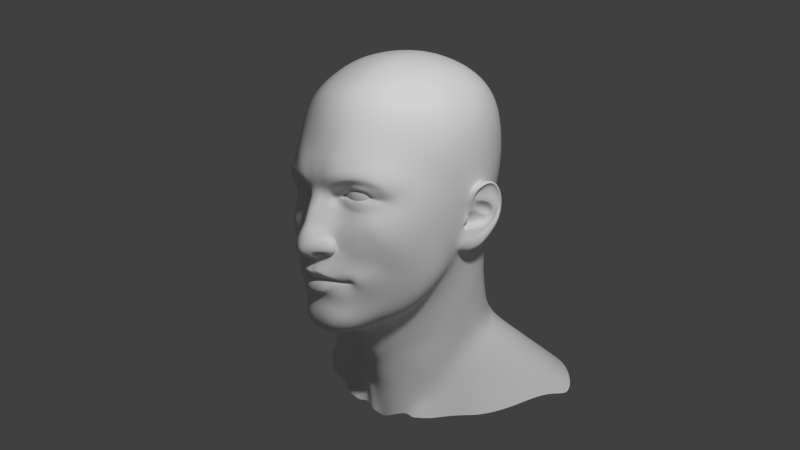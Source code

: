 # Source: m88helmet.blend  (saved by Blender 2.79.0; exported with 4.5.12 LTS)
import bpy
from mathutils import Matrix  # noqa: F401  (used for matrix-valued properties, if any)

bpy.ops.wm.read_factory_settings(use_empty=True)
scene = bpy.context.scene
scene.name = 'Scene'

# ---- collections
col_collection_1 = bpy.data.collections.new('Collection 1'); scene.collection.children.link(col_collection_1)

# ---- materials (node trees are filled in below, after node groups)
mat_material_001 = bpy.data.materials.new('Material.001')
mat_material_001.alpha_threshold = 0.0
mat_material_001.roughness = 0.5
mat_material_001.line_color = (0.0, 0.0, 0.0, 1.0)

# ---- material node trees
mat_material_001.use_nodes = True; mat_material_001.node_tree.nodes.clear()
_N = mat_material_001.node_tree.nodes; _L = mat_material_001.node_tree.links
n0 = _N.new('ShaderNodeOutputMaterial'); n0.name = 'Material Output'; n0.location = (300, 300)
n1 = _N.new('ShaderNodeEmission'); n1.name = 'Emission'; n1.location = (110, 300)
n1.inputs[0].default_value = (0.8, 0.8, 0.8, 1.0)
n1.inputs[1].default_value = 300.0
_L.new(n1.outputs[0], n0.inputs[0])
n0.is_active_output = True

# ---- world
world_world = bpy.data.worlds.new('World'); scene.world = world_world
world_world.color = (0.05088, 0.05088, 0.05088)
world_world.use_sun_shadow = False
world_world.sun_shadow_jitter_overblur = 0.0
world_world.cycles.sampling_method = 'NONE'
world_world.cycles.sample_map_resolution = 256

# ---- cameras
cam_camera = bpy.data.cameras.new('Camera')
cam_camera.clip_end = 100.0
cam_camera.lens = 35.0
cam_camera.sensor_width = 32.0
cam_camera.sensor_height = 18.0
cam_camera.ortho_scale = 7.314
cam_camera.dof.focus_distance = 0.0

# ---- meshes
me_plane_001 = bpy.data.meshes.new('Plane.001')
me_plane_001.from_pydata([(0.0976, -0.06838, -0.07908), (0.1231, -0.05412, 0.02646), (0.04268, -0.1012, -0.0494), (0.01234, -0.1296, 0.01606), (0.04612, -0.1109, -0.0515), (0.07514, -0.07113, -0.1513), (0.08678, -0.04147, -0.1743), (0.08868, -0.05885, -0.139), (0.04343, -0.09781, -0.1603), (0.0, -0.109, -0.1552), (0.03111, -0.1114, -0.1271), (0.05194, -0.09401, -0.1898), (0.1607, 0.01812, -0.01371), (0.064, -0.09348, -0.1032), (0.01179, -0.1177, -0.06811), (0.05777, -0.08946, -0.116), (0.03778, -0.1012, -0.02275), (0.01616, -0.1519, -0.03534), (0.02318, -0.1447, -0.03531), (0.0, -0.161, -0.03716), (0.007931, -0.1416, -0.06067), (0.0134, -0.1382, -0.05948), (0.01319, -0.1235, -0.05792), (0.008569, -0.1246, -0.06262), (0.0, -0.144, -0.05981), (0.0, -0.1263, -0.06129), (0.03784, -0.1143, -0.0553), (0.1245, -0.05362, -0.04593), (0.1046, -0.05355, -0.1063), (0.1068, -0.01583, -0.1587), (0.01329, -0.119, 0.04344), (0.1511, -0.01633, 0.02641), (0.1324, -0.04211, 0.03754), (0.1641, 0.02116, 0.02477), (0.1405, -0.03561, 0.09188), (0.1281, -0.05927, 0.07467), (0.01188, -0.111, 0.06787), (0.01205, -0.1138, 0.05596), (0.03552, -0.08718, 0.03031), (0.1133, -0.06017, 0.03267), (0.1212, -0.05151, 0.04057), (0.02365, -0.1216, -0.01239), (0.01937, -0.1426, -0.01493), (0.0279, -0.1358, -0.03686), (0.0277, -0.1353, -0.04668), (0.01974, -0.1458, -0.04765), (0.0, -0.1547, -0.012), (0.01191, -0.1513, -0.05155), (0.0, -0.1566, -0.05085), (0.0, -0.1376, 0.0175), (0.1402, -0.04175, 0.001038), (0.0, -0.1225, 0.04573), (1.192e-07, -0.117, 0.05636), (1.192e-07, -0.1135, 0.06555), (0.02665, -0.1322, -0.04975), (0.01906, -0.1387, -0.04954), (0.01524, -0.1366, -0.05266), (0.01368, -0.123, -0.05509), (0.0, -0.1184, -0.1333), (0.0, -0.1105, -0.1917), (0.03616, -0.1091, -0.05735), (1.192e-07, -0.116, 0.08557), (0.0146, -0.1157, 0.08741), (0.02996, -0.1162, 0.08969), (0.02453, -0.1069, 0.06991), (0.03686, -0.1108, 0.1236), (0.1201, -0.06287, 0.06805), (0.1496, -0.005574, 0.1121), (0.01893, -0.1118, 0.1229), (1.192e-07, -0.1127, 0.1221), (0.0, -0.1189, -0.06395), (0.0, -0.1266, -0.08788), (0.02822, -0.1222, -0.09198), (0.008357, -0.1282, -0.08654), (0.06537, -0.08504, -0.1137), (0.04947, -0.1, -0.05475), (0.05446, -0.09084, 0.003969), (0.05374, -0.09635, -0.02687), (0.05147, -0.08453, 0.0251), (0.05418, -0.08256, 0.03088), (0.06886, -0.08149, -0.1387), (0.03838, -0.1022, -0.1437), (0.08025, -0.07427, -0.1296), (0.0, -0.1088, -0.142), (0.03929, -0.1073, -0.06654), (0.08612, -0.07921, -0.08752), (0.01695, -0.1177, -0.06057), (0.01729, -0.1187, -0.05741), (0.06932, -0.08668, -0.1083), (0.09192, -0.07255, -0.1076), (0.03037, -0.1074, -0.01457), (0.0377, -0.09394, 0.007637), (0.01783, -0.1153, 0.01676), (0.02647, -0.1013, 0.01297), (0.02687, -0.0936, 0.03477), (0.01987, -0.1038, 0.04234), (0.01974, -0.104, 0.05521), (0.03932, -0.08332, 0.03533), (0.02703, -0.09669, 0.06409), (0.07978, -0.09694, 0.08882), (0.08468, -0.09461, 0.1048), (0.07556, -0.08801, 0.08097), (0.09497, -0.07734, 0.1298), (0.06154, -0.1036, 0.08547), (0.06742, -0.1048, 0.1011), (0.05804, -0.0959, 0.08013), (0.07514, -0.09241, 0.1303), (0.1136, -0.07619, 0.08446), (0.1244, -0.06214, 0.1021), (0.1078, -0.07286, 0.07514), (0.1326, -0.03624, 0.1226), (0.09259, -0.07172, 0.04955), (0.09977, -0.06521, 0.05286), (0.1005, -0.06819, 0.05907), (0.05853, -0.08201, 0.04935), (0.04452, -0.0775, 0.05413), (0.04065, -0.08156, 0.06147), (0.03876, -0.08138, 0.05629), (0.06107, -0.08386, 0.07049), (0.0745, -0.08193, 0.06993), (0.09417, -0.07371, 0.06446), (0.02292, -0.09342, 0.05484), (0.0293, -0.08605, 0.06222), (0.0272, -0.08476, 0.05572), (0.09843, -0.06984, 0.0447), (0.1066, -0.06216, 0.0482), (0.1062, -0.06715, 0.06022), (0.05808, -0.08354, 0.04428), (0.04154, -0.08281, 0.05008), (0.03404, -0.08304, 0.0591), (0.03416, -0.08325, 0.05571), (0.06077, -0.08493, 0.07276), (0.07432, -0.08446, 0.07106), (0.09829, -0.07352, 0.06573), (0.05816, -0.08913, 0.07512), (0.07457, -0.08738, 0.07454), (0.1019, -0.07453, 0.06824), (0.1125, -0.06489, 0.06345), (0.1116, -0.05953, 0.04452), (0.1043, -0.06683, 0.03815), (0.05744, -0.08317, 0.03822), (0.03408, -0.08295, 0.04706), (0.02269, -0.09139, 0.04585), (0.02902, -0.08659, 0.04045), (0.03676, -0.08292, 0.05337), (0.04088, -0.07984, 0.05447), (0.0279, -0.08413, 0.05081), (0.05131, -0.08184, 0.05173), (0.04765, -0.08297, 0.04732), (0.04571, -0.08242, 0.0426), (0.02441, -0.1391, -0.02769), (0.02653, -0.1211, -0.02173), (0.03295, -0.1092, -0.02278), (0.04042, -0.1003, -0.03916), (0.1078, -0.06036, -0.07043), (0.1518, 0.02738, -0.09), (0.05048, -0.0973, -0.04582), (0.1594, 0.05821, -0.106), (0.0277, -0.1331, -0.02923), (0.03437, -0.1217, -0.02534), (0.04162, -0.1089, -0.02768), (0.0485, -0.1101, -0.04185), (0.04052, -0.1246, -0.04839), (0.03515, -0.1242, -0.04966), (0.04194, -0.1232, -0.03759), (0.17, 0.05179, 0.02783), (0.1664, 0.04954, -0.01382), (0.1558, 0.01216, 0.1262), (0.03767, -0.09974, 0.1514), (0.01987, -0.1026, 0.1507), (1.192e-07, -0.105, 0.1459), (0.07691, -0.08392, 0.1526), (0.09969, -0.06586, 0.1506), (0.1388, -0.02114, 0.1401), (0.05106, -0.08313, -0.207), (0.0, -0.1037, -0.2078), (0.08617, -0.02448, -0.1882), (0.1086, 0.007936, -0.1799), (0.1555, 0.08814, -0.1087), (0.1733, 0.08274, 0.02947), (0.167, 0.03693, 0.1422), (0.04259, -0.08896, 0.1869), (0.02262, -0.09268, 0.189), (1.192e-07, -0.09591, 0.1848), (0.08234, -0.06986, 0.185), (0.1053, -0.05124, 0.1816), (0.1461, -0.001332, 0.166), (0.1698, 0.08266, -0.0171), (0.04416, -0.05803, -0.2181), (0.0, -0.08348, -0.2208), (0.07145, -0.001747, -0.203), (0.09798, 0.03261, -0.1912), (0.1438, 0.114, -0.1044), (0.1525, 0.123, -0.08122), (0.177, 0.1109, 0.04343), (0.1742, 0.06026, 0.1606), (0.02429, -0.07773, 0.2338), (0.04804, -0.07115, 0.2327), (1.192e-07, -0.08226, 0.2297), (0.09073, -0.04794, 0.2271), (0.1166, -0.02556, 0.2195), (0.1577, 0.02853, 0.1976), (0.1708, 0.1059, -0.01618), (0.01367, -0.1335, 0.001313), (0.0, -0.1428, 0.003848), (0.1333, -0.052, -0.02558), (0.1617, 0.04046, -0.05211), (0.02784, -0.1049, -0.002582), (0.03995, -0.09817, -0.008071), (0.05701, -0.09459, -0.01139), (0.154, 0.006868, -0.05026), (0.01879, -0.1188, 0.001807), (0.1647, 0.07113, -0.05402), (0.05281, -0.1006, -0.07076), (0.06608, -0.09236, -0.07501), (0.08596, -0.07802, 0.03388), (0.0708, -0.08237, 0.0355), (0.08076, -0.07928, 0.04232), (0.06918, -0.08261, 0.0424), (0.09831, -0.08041, -0.002287), (0.0787, -0.08722, 0.0005482), (0.09146, -0.07708, 0.02038), (0.07227, -0.08276, 0.0216), (0.08707, -0.07659, 0.02644), (0.07088, -0.08119, 0.02754), (0.08404, -0.0836, -0.05408), (0.06966, -0.09176, -0.04984), (0.07835, -0.07895, 0.0479), (0.06855, -0.08094, 0.04802), (0.07647, -0.08612, -0.06339), (0.06233, -0.09385, -0.05874), (0.09295, -0.0822, -0.03041), (0.07548, -0.09071, -0.02844), (0.0485, -0.1065, -0.09884), (0.03878, -0.1151, -0.09674), (0.09602, -0.08193, -0.01504), (0.07743, -0.08999, -0.01313), (0.1352, -0.02777, -0.06442), (0.1043, -0.05941, -0.09093), (0.1573, -0.0007899, 0.02355), (0.1434, -0.0225, 0.1014), (1.192e-07, -0.117, 0.1015), (0.01667, -0.1159, 0.1016), (0.087, -0.0884, 0.1146), (0.06872, -0.1009, 0.1121), (0.1285, -0.05116, 0.111), (0.1158, -0.04473, -0.08453), (0.153, -0.01351, -0.007025), (0.09145, -0.07491, -0.0966), (0.06782, -0.08924, -0.1055), (0.03346, -0.1162, 0.1022), (0.1452, -0.02331, -0.0408), (0.07757, -0.08523, -0.08077), (0.09506, -0.0728, 0.03577), (0.09093, -0.0754, 0.04309), (0.1187, -0.06904, -0.003184), (0.1085, -0.06812, 0.02138), (0.1014, -0.06953, 0.02796), (0.09653, -0.07336, -0.06069), (0.08594, -0.07615, 0.04795), (0.08813, -0.07776, -0.07012), (0.1095, -0.07071, -0.0349), (0.05722, -0.09937, -0.101), (0.1149, -0.07067, -0.01859), (0.01026, -0.1199, -0.07511), (0.07223, -0.08246, -0.1203), (0.03469, -0.1153, -0.08128), (0.07414, -0.09006, -0.09665), (0.07982, -0.08495, -0.1076), (0.0, -0.1139, -0.1353), (0.03271, -0.1075, -0.1337), (0.06267, -0.08739, -0.1257), (0.0, -0.1175, -0.07228), (0.04573, -0.1085, -0.08571), (0.05607, -0.102, -0.08978), (0.07849, -0.08718, -0.1015), (0.06656, -0.09568, -0.09314), (0.08811, -0.07237, -0.1191), (0.09933, -0.05292, -0.1236), (0.06856, -0.08476, -0.1109), (0.137, 0.0306, -0.1496), (0.1333, 0.06167, -0.1534), (0.07804, -0.08287, -0.1138), (0.1441, -0.02812, 0.03198), (0.1345, -0.05064, 0.08313), (1.192e-07, -0.1134, 0.07506), (0.01281, -0.1124, 0.07572), (0.02654, -0.1123, 0.07956), (0.05203, -0.08785, 0.01287), (0.03566, -0.09098, 0.01717), (0.02541, -0.09785, 0.02358), (0.01776, -0.1107, 0.0291), (0.08227, -0.09692, 0.09575), (0.06485, -0.1058, 0.09183), (0.1184, -0.07154, 0.09208), (0.0, -0.1317, 0.03039), (0.01256, -0.1247, 0.03025), (0.1332, -0.04727, 0.01471), (0.09725, -0.07875, 0.007951), (0.07613, -0.08547, 0.009115), (0.1151, -0.06906, 0.007368), (0.1179, -0.03162, -0.1026), (0.08193, -0.05769, -0.1623), (0.04934, -0.0969, -0.1753), (0.09862, -0.03704, -0.1472), (0.0, -0.1129, -0.1733), (0.1132, -0.0268, -0.1252), (0.04248, -0.1062, 0.07885), (0.04843, -0.1132, 0.09595), (0.04951, -0.08225, 0.06419), (0.04788, -0.08222, 0.06621), (0.05688, -0.09465, 0.1528), (0.0423, -0.08813, 0.07031), (0.04115, -0.09785, 0.07289), (0.05374, -0.1054, 0.1268), (0.06177, -0.08122, 0.1874), (0.06858, -0.0612, 0.2312), (0.05078, -0.1112, 0.1076), (0.04519, -0.1112, 0.08611), (0.1832, 0.1252, 0.07005), (0.1825, 0.1016, 0.1839), (0.0297, -0.04885, 0.2688), (0.053, -0.0413, 0.2671), (1.192e-07, -0.05563, 0.2662), (0.09794, -0.008521, 0.2615), (0.1206, 0.01221, 0.2507), (0.17, 0.07833, 0.2174), (0.07309, -0.02583, 0.2678), (0.02541, -0.1148, -0.05728), (0.02455, -0.1127, -0.06174), (0.01779, -0.1259, -0.08667), (0.0244, -0.1131, -0.06862), (0.02195, -0.1197, -0.07818), (0.06047, -0.08494, -0.1593), (0.06808, -0.07255, -0.1862), (0.04571, -0.1003, -0.1211), (0.05534, -0.0913, -0.1454), (0.06813, -0.05843, -0.1999), (0.05805, -0.03508, -0.2113), (0.04941, -0.09825, -0.1309), (0.06496, -0.07923, -0.172), (0.02142, -0.1067, -0.1554), (0.02892, -0.1091, -0.1914), (0.01664, -0.1172, -0.1327), (0.01691, -0.1089, -0.142), (0.02708, -0.1004, -0.2094), (0.02355, -0.07904, -0.2209), (0.01508, -0.1125, -0.1355), (0.02608, -0.1095, -0.1748), (0.05646, -0.08962, -0.1121), (0.06077, -0.08512, -0.1104), (0.0, -0.1281, -0.09075), (0.009713, -0.1279, -0.08943), (0.04493, -0.1075, -0.1027), (0.03671, -0.1156, -0.09868), (0.02781, -0.1217, -0.09507), (0.05838, -0.09406, -0.1062), (0.06174, -0.08953, -0.1072), (0.06332, -0.08572, -0.1087), (0.0522, -0.1005, -0.105), (0.06267, -0.08421, -0.1098), (0.01773, -0.1264, -0.08931), (0.03109, -0.1141, -0.1233), (0.04543, -0.1009, -0.117), (0.01787, -0.12, -0.127), (0.0, -0.1219, -0.1268), (0.0, -0.1257, -0.0997), (0.008422, -0.1247, -0.09827), (0.04227, -0.105, -0.1051), (0.03422, -0.1125, -0.1022), (0.02566, -0.119, -0.09932), (0.05541, -0.09282, -0.1074), (0.05905, -0.08953, -0.1074), (0.0494, -0.09887, -0.1071), (0.01599, -0.1222, -0.09846), (0.0, -0.116, -0.1069), (0.008226, -0.1151, -0.106), (0.0337, -0.1062, -0.1059), (0.04064, -0.1007, -0.1069), (0.02558, -0.1126, -0.1046), (0.06002, -0.08544, -0.1083), (0.05388, -0.08988, -0.1086), (0.04743, -0.09586, -0.1083), (0.01485, -0.1149, -0.1043), (0.05294, -0.08756, -0.1067), (0.05853, -0.08443, -0.1083), (0.03078, -0.1111, -0.1089), (0.04471, -0.09991, -0.1092), (0.01769, -0.1192, -0.1129), (0.0, -0.1215, -0.1141), (0.05946, -0.08409, -0.1076), (0.0518, -0.08668, -0.105), (0.02444, -0.1053, -0.09968), (0.03978, -0.09624, -0.1037), (0.01407, -0.1118, -0.1019), (0.0, -0.1123, -0.1026), (0.09325, -0.08983, 0.08877), (0.09933, -0.08452, 0.1049), (0.09083, -0.08383, 0.08001), (0.1124, -0.06298, 0.1267), (0.08332, -0.07922, 0.06763), (0.08594, -0.08121, 0.06907), (0.08843, -0.0839, 0.07209), (0.1182, -0.04699, 0.1484), (0.1254, -0.03092, 0.1768), (0.1368, -0.002133, 0.2111), (0.1049, -0.07641, 0.1143), (0.09601, -0.08852, 0.09597), (0.143, 0.03661, 0.2384), (0.1356, -0.03796, 0.05069), (0.1239, -0.04747, 0.04919), (0.1244, -0.05377, 0.05956), (0.1345, -0.0462, 0.06295), (0.1102, -0.05848, 0.05241), (0.1046, -0.06238, 0.05437), (0.1042, -0.06368, 0.05532), (0.1107, -0.06111, 0.05563), (0.1141, -0.05338, 0.0499), (0.1161, -0.05817, 0.05756), (0.1702, 0.04777, 0.06689), (0.164, 0.02307, 0.05823), (0.1602, 0.01683, 0.08851), (0.1655, 0.03424, 0.09938), (0.1747, 0.07638, 0.06981), (0.1746, 0.06018, 0.1141), (0.1815, 0.1062, 0.08838), (0.1809, 0.08632, 0.1254), (0.1584, 0.004038, 0.05535), (0.1525, -0.01064, 0.05414), (0.1491, -0.01777, 0.07343), (0.1544, -0.001856, 0.07837), (0.1449, -0.02537, 0.05327), (0.1429, -0.03169, 0.06785), (0.1875, 0.1342, 0.1089), (0.1874, 0.1244, 0.1451), (0.01188, -0.1294, -0.05922), (0.007494, -0.1318, -0.06131), (0.0, -0.1335, -0.06106), (0.01366, -0.1281, -0.05254), (0.0, -0.0558, -0.2241), (0.01463, -0.05629, -0.2239), (0.02403, -0.0386, -0.224), (0.0, -0.0332, -0.2273), (0.03545, -0.00558, -0.223), (1.192e-07, -0.01121, -0.2332), (0.0593, 0.01729, -0.2125), (0.08959, 0.05647, -0.1929), (0.0245, 0.01767, -0.2477), (1.192e-07, 0.006854, -0.2495), (0.04927, 0.03886, -0.2422), (0.07928, 0.07122, -0.2158), (0.01673, 0.03406, -0.2835), (1.192e-07, 0.02605, -0.2823), (0.04294, 0.05158, -0.2734), (0.06377, 0.07551, -0.2593), (0.1034, 0.1173, -0.2309), (0.02214, 0.06558, -0.3472), (1.192e-07, 0.05999, -0.347), (0.07524, 0.09555, -0.3211), (0.1201, 0.08342, -0.1516), (0.1751, 0.1261, 0.01323), (0.1711, 0.1203, -0.0138), (0.1794, 0.1307, 0.03496), (0.1827, 0.1304, 0.05132), (0.1762, 0.133, 0.02211), (0.1772, 0.1375, 0.0134), (0.1819, 0.1437, 0.02201), (0.1864, 0.1382, 0.0351), (0.1908, 0.1369, 0.05687), (0.195, 0.1405, 0.05439), (0.1994, 0.1467, 0.06853), (0.2021, 0.148, 0.06496), (0.2088, 0.1607, 0.07282), (0.2131, 0.1712, 0.07157), (0.2171, 0.1815, 0.06299), (0.2176, 0.1886, 0.0462), (0.2166, 0.1931, 0.02276), (0.2122, 0.1875, -0.004149), (0.2023, 0.1715, -0.02273), (0.1987, 0.1603, -0.03522), (0.2071, 0.1604, 0.07585), (0.2108, 0.1732, 0.07527), (0.2149, 0.1862, 0.06602), (0.2169, 0.195, 0.04629), (0.2154, 0.1981, 0.02096), (0.212, 0.1919, -0.008224), (0.2059, 0.1752, -0.03151), (0.1995, 0.165, -0.04419), (0.1872, 0.1397, -0.04859), (0.1745, 0.1252, -0.05189), (0.1776, 0.1509, 0.009886), (0.1825, 0.1557, 0.01552), (0.1829, 0.1652, 0.0089), (0.18, 0.1647, 0.004389), (0.1803, 0.1379, -0.02613), (0.1704, 0.1249, -0.02387), (0.1777, 0.1354, -0.01964), (0.173, 0.1287, -0.01866), (0.1841, 0.1444, -0.01521), (0.1869, 0.1465, -0.02401), (0.1903, 0.162, -0.01421), (0.1942, 0.1619, -0.01927), (0.2005, 0.1738, -0.01099), (0.1987, 0.175, -0.005491), (0.2106, 0.1856, 0.01816), (0.2083, 0.1819, 0.01864), (0.2038, 0.1704, 0.04169), (0.2, 0.167, 0.0359), (0.1934, 0.1566, 0.03726), (0.1983, 0.1617, 0.04962), (0.206, 0.1763, 0.03052), (0.2085, 0.1801, 0.03322), (0.2052, 0.1813, 0.004124), (0.2078, 0.1842, 0.002386), (0.1901, 0.1524, 0.05215), (0.1884, 0.1482, 0.04491), (0.1947, 0.1764, 0.005319), (0.1937, 0.1765, 0.003106), (0.1768, 0.1297, 0.006546), (0.1757, 0.1272, -0.006533), (0.1792, 0.1351, 0.005169), (0.1781, 0.1325, -0.0052), (0.1737, 0.127, -0.01374), (0.1944, 0.1553, -0.05468), (0.1813, 0.1393, -0.06501), (0.1689, 0.1303, -0.06452), (0.209, 0.1829, 0.05939), (0.2089, 0.191, 0.04221), (0.2101, 0.1934, 0.02213), (0.2076, 0.187, 0.0006664), (0.2, 0.1729, -0.01716), (0.1931, 0.1596, -0.02671), (0.1833, 0.1442, 0.03646), (0.186, 0.1465, 0.05265), (0.1949, 0.1519, 0.0633), (0.2024, 0.1636, 0.0689), (0.2068, 0.174, 0.06828), (0.1761, 0.1516, 0.00654), (0.1806, 0.1496, 0.02606), (0.1807, 0.1594, 0.02032), (0.1802, 0.1665, 0.00177), (0.1837, 0.1665, 0.01196), (0.1678, 0.1427, -0.01468), (0.1639, 0.1364, -0.01388), (0.1716, 0.15, -0.00997), (0.1778, 0.166, -0.009155), (0.1966, 0.1769, -0.000355), (0.1982, 0.1661, 0.0341), (0.1914, 0.1568, 0.03555), (0.2038, 0.1747, 0.02914), (0.2053, 0.1801, 0.01836), (0.2017, 0.1798, 0.005159), (0.1864, 0.1473, 0.03655), (0.1945, 0.1773, 0.001498), (0.1951, 0.1792, 0.006873), (0.1725, 0.1439, 0.007013), (0.1616, 0.138, -0.00954), (0.1846, 0.1641, 0.02476), (0.1907, 0.1775, 0.02195), (0.1925, 0.1818, 0.01421), (0.1901, 0.1672, 0.02965), (0.1847, 0.1547, 0.03105), (0.2041, 0.1746, 0.05353), (0.1744, 0.1365, -0.004096), (0.1578, 0.1298, -0.003844), (0.1654, 0.1344, 0.004794), (0.1762, 0.1376, 0.002026), (0.1894, 0.1365, 0.06203), (0.1939, 0.1468, 0.07298), (0.2015, 0.1614, 0.07813), (0.2047, 0.1746, 0.07802), (0.2072, 0.1895, 0.06819), (0.2087, 0.1997, 0.04957), (0.2088, 0.2024, 0.02262), (0.2047, 0.198, -0.007943), (0.1962, 0.1844, -0.03269), (0.1921, 0.1739, -0.0455), (0.1836, 0.1565, -0.06207), (0.1752, 0.1478, -0.06578), (0.1686, 0.1396, -0.06767), (0.1858, 0.1403, 0.06495), (0.187, 0.1591, 0.07119), (0.1884, 0.1884, 0.04345), (0.1817, 0.1863, -0.00648), (0.1706, 0.167, -0.03061), (0.1636, 0.1489, -0.04826), (0.1565, 0.1366, -0.06543), (0.185, 0.1382, 0.07281), (0.1871, 0.1598, 0.08454), (0.1719, 0.2097, -0.001369), (0.1624, 0.1959, -0.05186), (0.1533, 0.1849, -0.109), (0.1527, 0.1505, -0.07613), (0.1465, 0.1416, -0.1005), (0.2299, 0.3352, -0.2988), (0.181, 0.3586, -0.2949), (0.127, 0.3717, -0.2917), (0.08072, 0.3795, -0.2897), (0.2687, 0.3033, -0.3112), (0.3056, 0.3236, -0.3358), (0.2713, 0.3535, -0.3268), (0.219, 0.3795, -0.3232), (0.1589, 0.3944, -0.3208), (0.119, 0.3977, -0.3175), (0.3321, 0.2902, -0.3455), (0.07237, 0.3911, -0.3243), (0.04701, 0.3756, -0.3014), (0.02452, 0.4114, -0.3463), (0.1807, 0.1215, -0.4068), (0.2111, 0.1293, -0.4012), (0.2374, 0.1494, -0.394), (0.1478, 0.1101, -0.4143), (0.07618, 0.08024, -0.4277), (0.09109, 0.08362, -0.4252), (0.266, 0.1769, -0.3818), (0.2892, 0.2146, -0.368), (0.08077, 0.1167, -0.4023), (0.1059, 0.1463, -0.352), (0.2408, 0.2866, -0.2969), (0.191, 0.3143, -0.2729), (0.1493, 0.3323, -0.2637), (0.09556, 0.3465, -0.2591), (0.06156, 0.3629, -0.2667), (0.2296, 0.1977, -0.3514), (0.2021, 0.1805, -0.3599), (0.1682, 0.1694, -0.361), (0.1526, 0.1919, -0.3195), (0.1263, 0.151, -0.3733), (0.1435, 0.1493, -0.3805), (0.126, 0.1801, -0.3037), (0.1429, 0.2276, -0.239), (0.1345, 0.2668, -0.2104), (0.1459, 0.2272, -0.1903), (0.1493, 0.2208, -0.1257), (0.07306, 0.1021, -0.3806), (0.1015, 0.1274, -0.3206), (0.1028, 0.1117, -0.4136), (0.1176, 0.08865, -0.4218), (0.03021, 0.07743, -0.374), (0.05424, 0.08283, -0.3635), (0.03165, 0.07047, -0.4303), (0.01534, 0.07118, -0.4364), (0.05658, 0.08696, -0.4224), (1.192e-07, 0.071, -0.3858), (1.192e-07, 0.07501, -0.4418), (0.02102, 0.3849, -0.3143), (0.02576, 0.3606, -0.2753), (0.01706, 0.3684, -0.2914), (1.192e-07, 0.4154, -0.3479), (1.192e-07, 0.3881, -0.3159), (1.192e-07, 0.37, -0.2935), (0.1439, -0.002613, -0.07795), (0.1618, 0.1015, -0.06594), (0.1641, 0.1151, -0.05362), (0.1616, 0.125, -0.06618), (0.1684, 0.1204, -0.03542), (0.1752, 0.1301, -0.0344), (0.1837, 0.1386, -0.03818), (0.04387, -0.1054, -0.05193), (0.04419, -0.1042, -0.0417), (0.0411, -0.1037, -0.02973), (0.038, -0.1043, -0.02454), (0.03991, -0.1003, -0.03033), (0.1162, -0.05578, -0.06061), (0.05276, -0.09682, -0.03759), (0.07314, -0.09125, -0.04074), (0.08915, -0.08267, -0.04421), (0.1258, -0.03408, -0.07825), (0.1035, -0.07154, -0.04938), (0.1324, -0.0108, -0.09641), (0.03828, -0.1051, -0.05684), (0.1325, 0.004066, -0.124), (0.1212, 0.118, -0.164), (0.129, 0.1576, -0.2167), (0.1432, 0.1752, -0.1589), (0.1158, 0.1452, -0.2645), (0.08457, 0.1055, -0.2812), (0.1385, 0.1923, -0.2029), (0.1478, 0.2014, -0.1619), (0.1307, 0.1804, -0.2516), (0.1144, 0.154, -0.3008), (0.05194, 0.0846, -0.332), (0.05499, 0.08001, -0.2906), (0.03912, 0.06093, -0.2943), (0.01973, 0.05719, -0.3146), (1.192e-07, 0.05134, -0.3118), (0.03553, 0.07005, -0.32), (0.1557, 0.2341, -0.2693), (0.1321, 0.2742, -0.2331), (0.303, 0.2762, -0.3368), (0.3453, 0.2576, -0.3591), (0.3148, 0.2446, -0.3589), (0.2843, 0.2511, -0.3342), (0.2588, 0.2184, -0.3468), (0.1901, 0.2084, -0.3188), (0.1861, 0.2445, -0.2809), (0.2394, 0.2355, -0.3166), (0.216, 0.2629, -0.2887), (0.1684, 0.292, -0.2555), (0.1236, 0.3102, -0.2396), (0.1091, 0.2933, -0.2065), (0.1659, 0.2637, -0.2589), (0.09054, 0.3278, -0.2378), (0.06083, 0.3421, -0.2425), (0.03641, 0.3504, -0.2484), (0.08104, 0.3107, -0.2052), (0.05357, 0.3225, -0.2081), (0.02556, 0.3286, -0.21), (1.192e-07, 0.3576, -0.275), (1.192e-07, 0.3469, -0.2536), (1.192e-07, 0.3285, -0.207), (0.1345, 0.2579, -0.1776), (0.1087, 0.2828, -0.1702), (0.0815, 0.2987, -0.1662), (0.05494, 0.31, -0.1658), (0.02686, 0.316, -0.1685), (1.192e-07, 0.3168, -0.1703), (0.1094, 0.2741, -0.1154), (0.1322, 0.2498, -0.1183), (0.08679, 0.2929, -0.1134), (0.05852, 0.307, -0.1126), (0.03174, 0.3149, -0.1124), (1.192e-07, 0.3176, -0.1128), (0.1118, 0.2846, -0.05217), (0.134, 0.2571, -0.05251), (0.08555, 0.3041, -0.05137), (0.05714, 0.3199, -0.05133), (0.03018, 0.3274, -0.05147), (1.192e-07, 0.3291, -0.0544), (0.1495, 0.2293, -0.05365), (0.1217, 0.2992, 0.03676), (0.1462, 0.2697, 0.04039), (0.09605, 0.3199, 0.03272), (0.06265, 0.3415, 0.02687), (0.03076, 0.3507, 0.02223), (1.192e-07, 0.3535, 0.02034), (0.164, 0.2416, 0.04285), (0.1524, 0.2777, 0.09126), (0.1299, 0.3099, 0.0916), (0.1015, 0.3331, 0.09012), (0.06455, 0.3559, 0.08649), (0.03683, 0.3654, 0.08371), (1.192e-07, 0.3684, 0.08239), (0.1696, 0.2469, 0.08854), (0.1223, 0.06085, 0.2747), (0.07679, 0.03302, 0.2991), (0.1013, 0.04626, 0.2877), (1.192e-07, 0.01286, 0.3124), (0.0386, 0.0188, 0.3101), (0.1448, 0.07915, 0.2586), (0.0567, 0.02541, 0.306), (0.1483, 0.2246, 0.2697), (0.02745, 0.1664, 0.3412), (0.1566, 0.1251, 0.2588), (0.04675, 0.07998, 0.3264), (0.04199, 0.3606, 0.1703), (0.1563, 0.2778, 0.1557), (0.1737, 0.2448, 0.1401), (1.192e-07, 0.1684, 0.3427), (0.105, 0.3318, 0.1682), (0.07483, 0.0965, 0.3185), (1.192e-07, 0.07048, 0.3307), (0.1254, 0.2385, 0.2881), (0.08106, 0.1746, 0.3246), (0.1336, 0.174, 0.291), (0.09903, 0.3119, 0.2471), (0.1345, 0.3073, 0.1637), (0.06918, 0.3517, 0.1707), (0.1747, 0.2341, 0.1967), (0.03329, 0.3386, 0.2494), (0.1249, 0.1154, 0.2897), (0.1679, 0.2138, 0.242), (0.1111, 0.1746, 0.3087), (1.192e-07, 0.3658, 0.1676), (0.03118, 0.2754, 0.3157), (1.192e-07, 0.34, 0.2525), (0.1587, 0.1761, 0.2632), (0.1542, 0.2656, 0.2273), (1.192e-07, 0.2761, 0.3167), (0.05951, 0.3301, 0.25), (0.02515, 0.07362, 0.3291), (0.1311, 0.2901, 0.2415), (0.09244, 0.2543, 0.3033), (0.04899, 0.1667, 0.3366), (0.0527, 0.2678, 0.3144), (0.1029, 0.1066, 0.3048), (0.1804, 0.1579, 0.2199), (0.1881, 0.1821, 0.1707), (0.1876, 0.1914, 0.1182), (0.1797, 0.2108, 0.0451), (0.1848, 0.2005, 0.08369), (0.1874, 0.1715, 0.06319), (0.1159, 0.2926, -0.005977), (0.1395, 0.264, -0.003679), (0.05866, 0.3281, -0.01452), (0.08951, 0.3122, -0.007909), (0.02919, 0.3362, -0.021), (1.192e-07, 0.3377, -0.02314), (0.1568, 0.2369, -0.002349), (0.03152, -0.114, -0.0549), (0.02488, -0.1162, -0.05458), (0.01403, -0.1235, -0.05229), (0.01435, -0.1286, -0.04987), (0.01569, -0.1353, -0.04943), (0.01735, -0.1195, -0.05435), (0.0254, -0.1311, -0.04808), (0.03271, -0.1243, -0.04883), (0.03344, -0.1176, -0.05212), (0.01909, -0.1366, -0.04775), (0.01714, -0.1368, -0.04039), (0.02228, -0.1299, -0.04251), (0.01359, -0.1365, -0.04261), (0.03142, -0.1172, -0.04497), (0.03029, -0.1143, -0.048), (0.02865, -0.1226, -0.04432), (0.0181, -0.1195, -0.05002), (0.01414, -0.1245, -0.04758), (0.02434, -0.1154, -0.05116), (0.01246, -0.1305, -0.04536), (0.03269, -0.109, -0.04345), (0.0243, -0.1127, -0.04633), (0.01459, -0.1244, -0.03968), (0.01062, -0.1309, -0.03766), (0.01154, -0.1377, -0.03473), (0.01899, -0.1185, -0.04314), (0.01827, -0.1267, -0.03393), (0.02516, -0.1173, -0.03774), (0.03478, -0.1129, -0.03796), (0.01475, -0.1375, -0.03245), (0.01572, -0.1221, -0.01854), (0.01268, -0.1291, -0.01382), (0.01192, -0.1304, -0.01445), (0.0277, -0.1101, -0.01818), (0.02812, -0.1086, -0.02091), (0.02053, -0.1141, -0.01761), (0.01981, -0.1175, -0.01959), (0.01675, -0.1217, -0.01695), (0.02131, -0.1124, -0.02279), (0.0117, -0.1256, -0.01596), (0.0553, -0.08129, -0.1071), (0.04882, -0.0842, -0.1048), (0.05698, -0.08183, -0.1089), (0.0122, -0.1036, -0.1011), (0.0, -0.106, -0.1018), (0.02429, -0.09793, -0.1001), (0.03739, -0.09025, -0.1031), (0.005787, -0.1024, -0.102), (0.01172, -0.1049, -0.1016), (0.02134, -0.1022, -0.1022), (0.03766, -0.0934, -0.1039), (0.04465, -0.08916, -0.1053), (0.05086, -0.08453, -0.1065), (0.03002, -0.09816, -0.1015), (0.0, -0.1035, -0.1016), (0.004036, -0.1017, -0.09294), (0.0, -0.1032, -0.0931), (0.03543, -0.08869, -0.09967), (0.02768, -0.09319, -0.09663), (0.01887, -0.09697, -0.09529), (0.05729, -0.07721, -0.1065), (0.05244, -0.07957, -0.1026), (0.04574, -0.08312, -0.0993), (0.00955, -0.09975, -0.09413), (0.02301, -0.09134, -0.1061), (0.04037, -0.08306, -0.1099), (0.05068, -0.07849, -0.1093), (0.01108, -0.09654, -0.106), (0.0, -0.09956, -0.1063), (0.05679, -0.07655, -0.1088), (0.07003, -0.05997, -0.1241), (0.07724, -0.05723, -0.1188), (0.07819, -0.05795, -0.1088), (0.01695, -0.07848, -0.124), (0.0, -0.08291, -0.1255), (0.04067, -0.07285, -0.1208), (0.05718, -0.06642, -0.1255), (0.004036, -0.086, -0.07076), (0.01518, -0.084, -0.07102), (0.02635, -0.08073, -0.07542), (0.05376, -0.07321, -0.08151), (0.06468, -0.06598, -0.08577), (0.07346, -0.06103, -0.09547), (0.03929, -0.07552, -0.07722), (0.0, -0.08897, -0.07157), (0.1044, -0.06267, 0.05491), (0.1024, -0.06446, 0.05703), (0.09149, -0.0702, 0.06488), (0.08228, -0.07502, 0.06788), (0.07431, -0.0796, 0.06951), (0.06116, -0.08104, 0.06931), (0.04956, -0.07861, 0.06319), (0.04354, -0.07717, 0.06152), (0.07617, -0.07723, 0.04971), (0.08367, -0.075, 0.04999), (0.09107, -0.07117, 0.05131), (0.05963, -0.08076, 0.0511), (0.06845, -0.07999, 0.04979), (0.03982, -0.07814, 0.05711), (0.0431, -0.07639, 0.05491), (0.05209, -0.07947, 0.05341), (0.03943, -0.07752, 0.05434), (0.09867, -0.06644, 0.05996), (0.09986, -0.06594, 0.05357), (0.04482, -0.07375, 0.06154), (0.04406, -0.07388, 0.05539), (0.09119, -0.06763, 0.05139), (0.0995, -0.06268, 0.0535), (0.1038, -0.05967, 0.05498), (0.1022, -0.06105, 0.05709), (0.09838, -0.06316, 0.06013), (0.07388, -0.07591, 0.06936), (0.06129, -0.07729, 0.06882), (0.09132, -0.06686, 0.06472), (0.05974, -0.07716, 0.05118), (0.052, -0.07587, 0.05337), (0.07615, -0.07385, 0.04974), (0.06836, -0.0764, 0.04989), (0.08366, -0.07144, 0.05008), (0.04998, -0.07527, 0.06336), (0.08239, -0.07158, 0.06777), (0.04305, -0.07797, 0.05791), (0.04383, -0.07173, 0.05862), (0.0751, -0.04299, 0.02358), (0.08248, -0.04299, 0.02582), (0.08929, -0.04299, 0.02945), (0.09525, -0.04299, 0.03435), (0.1001, -0.04299, 0.04031), (0.1038, -0.04299, 0.04711), (0.106, -0.04299, 0.0545), (0.1068, -0.04299, 0.06217), (0.106, -0.04299, 0.06985), (0.1038, -0.04299, 0.07723), (0.1001, -0.04299, 0.08404), (0.09525, -0.04299, 0.09), (0.08929, -0.04299, 0.09489), (0.08248, -0.04299, 0.09853), (0.0751, -0.04299, 0.1008), (0.07495, -0.04448, 0.02358), (0.08219, -0.04592, 0.02582), (0.08887, -0.04725, 0.02945), (0.09472, -0.04841, 0.03435), (0.09952, -0.04937, 0.04031), (0.1031, -0.05008, 0.04711), (0.1053, -0.05052, 0.0545), (0.106, -0.05066, 0.06217), (0.1053, -0.05052, 0.06985), (0.1031, -0.05008, 0.07723), (0.09952, -0.04937, 0.08404), (0.09472, -0.04841, 0.09), (0.08887, -0.04725, 0.09489), (0.08219, -0.04592, 0.09853), (0.07495, -0.04448, 0.1008), (0.07452, -0.04592, 0.02358), (0.08134, -0.04875, 0.02582), (0.08762, -0.05135, 0.02945), (0.09313, -0.05364, 0.03435), (0.09765, -0.05551, 0.04031), (0.101, -0.0569, 0.04711), (0.1031, -0.05776, 0.0545), (0.1038, -0.05805, 0.06217), (0.1031, -0.05776, 0.06985), (0.101, -0.0569, 0.07723), (0.09765, -0.05551, 0.08404), (0.09313, -0.05364, 0.09), (0.08762, -0.05135, 0.09489), (0.08134, -0.04875, 0.09853), (0.07452, -0.04592, 0.1008), (0.07381, -0.04725, 0.02358), (0.07994, -0.05135, 0.02582), (0.0856, -0.05513, 0.02945), (0.09056, -0.05845, 0.03435), (0.09463, -0.06116, 0.04031), (0.09765, -0.06319, 0.04711), (0.09952, -0.06443, 0.0545), (0.1001, -0.06485, 0.06217), (0.09952, -0.06443, 0.06985), (0.09765, -0.06319, 0.07723), (0.09463, -0.06116, 0.08404), (0.09056, -0.05845, 0.09), (0.0856, -0.05513, 0.09489), (0.07994, -0.05135, 0.09853), (0.07381, -0.04725, 0.1008), (0.07285, -0.04841, 0.02358), (0.07807, -0.05364, 0.02582), (0.08288, -0.05845, 0.02945), (0.0871, -0.06266, 0.03435), (0.09056, -0.06612, 0.04031), (0.09313, -0.06869, 0.04711), (0.09472, -0.07028, 0.0545), (0.09525, -0.07081, 0.06217), (0.09472, -0.07028, 0.06985), (0.09313, -0.06869, 0.07723), (0.09056, -0.06612, 0.08404), (0.0871, -0.06266, 0.09), (0.08288, -0.05845, 0.09489), (0.07807, -0.05364, 0.09853), (0.07285, -0.04841, 0.1008), (0.07169, -0.04937, 0.02358), (0.07579, -0.05551, 0.02582), (0.07957, -0.06116, 0.02945), (0.08288, -0.06612, 0.03435), (0.0856, -0.07019, 0.04031), (0.08762, -0.07322, 0.04711), (0.08887, -0.07508, 0.0545), (0.08929, -0.07571, 0.06217), (0.08887, -0.07508, 0.06985), (0.08762, -0.07322, 0.07723), (0.0856, -0.07019, 0.08404), (0.08288, -0.06612, 0.09), (0.07957, -0.06116, 0.09489), (0.07579, -0.05551, 0.09853), (0.07169, -0.04937, 0.1008), (0.07036, -0.05008, 0.02358), (0.07319, -0.0569, 0.02582), (0.07579, -0.06319, 0.02945), (0.07807, -0.06869, 0.03435), (0.07994, -0.07322, 0.04031), (0.08134, -0.07658, 0.04711), (0.08219, -0.07864, 0.0545), (0.08248, -0.07934, 0.06217), (0.08219, -0.07864, 0.06985), (0.08134, -0.07658, 0.07723), (0.07994, -0.07322, 0.08404), (0.07807, -0.06869, 0.09), (0.07579, -0.06319, 0.09489), (0.07319, -0.0569, 0.09853), (0.07036, -0.05008, 0.1008), (0.06892, -0.05052, 0.02358), (0.07036, -0.05776, 0.02582), (0.07169, -0.06443, 0.02945), (0.07285, -0.07028, 0.03435), (0.07381, -0.07508, 0.04031), (0.07452, -0.07864, 0.04711), (0.07495, -0.08084, 0.0545), (0.0751, -0.08158, 0.06217), (0.07495, -0.08084, 0.06985), (0.07452, -0.07864, 0.07723), (0.07381, -0.07508, 0.08404), (0.07285, -0.07028, 0.09), (0.07169, -0.06443, 0.09489), (0.07036, -0.05776, 0.09853), (0.06892, -0.05052, 0.1008), (0.06742, -0.05066, 0.02358), (0.06742, -0.05805, 0.02582), (0.06742, -0.06485, 0.02945), (0.06742, -0.07081, 0.03435), (0.06742, -0.07571, 0.04031), (0.06742, -0.07934, 0.04711), (0.06742, -0.08158, 0.0545), (0.06742, -0.08234, 0.06217), (0.06742, -0.08158, 0.06985), (0.06742, -0.07934, 0.07723), (0.06742, -0.07571, 0.08404), (0.06742, -0.07081, 0.09), (0.06742, -0.06485, 0.09489), (0.06742, -0.05805, 0.09853), (0.06742, -0.05066, 0.1008), (0.06593, -0.05052, 0.02358), (0.06449, -0.05776, 0.02582), (0.06316, -0.06443, 0.02945), (0.06199, -0.07028, 0.03435), (0.06104, -0.07508, 0.04031), (0.06033, -0.07864, 0.04711), (0.05989, -0.08084, 0.0545), (0.05975, -0.08158, 0.06217), (0.05989, -0.08084, 0.06985), (0.06033, -0.07864, 0.07723), (0.06104, -0.07508, 0.08404), (0.06199, -0.07028, 0.09), (0.06316, -0.06443, 0.09489), (0.06449, -0.05776, 0.09853), (0.06593, -0.05052, 0.1008), (0.06449, -0.05008, 0.02358), (0.06166, -0.0569, 0.02582), (0.05906, -0.06319, 0.02945), (0.05677, -0.06869, 0.03435), (0.0549, -0.07322, 0.04031), (0.05351, -0.07658, 0.04711), (0.05265, -0.07864, 0.0545), (0.05236, -0.07934, 0.06217), (0.05265, -0.07864, 0.06985), (0.05351, -0.07658, 0.07723), (0.0549, -0.07322, 0.08404), (0.05677, -0.06869, 0.09), (0.05906, -0.06319, 0.09489), (0.06166, -0.0569, 0.09853), (0.06449, -0.05008, 0.1008), (0.06316, -0.04937, 0.02358), (0.05906, -0.05551, 0.02582), (0.05528, -0.06116, 0.02945), (0.05196, -0.06612, 0.03435), (0.04924, -0.07019, 0.04031), (0.04722, -0.07322, 0.04711), (0.04598, -0.07508, 0.0545), (0.04556, -0.07571, 0.06217), (0.04598, -0.07508, 0.06985), (0.04722, -0.07322, 0.07723), (0.04924, -0.07019, 0.08404), (0.05196, -0.06612, 0.09), (0.05528, -0.06116, 0.09489), (0.05906, -0.05551, 0.09853), (0.06316, -0.04937, 0.1008), (0.06199, -0.04841, 0.02358), (0.05677, -0.05364, 0.02582), (0.05196, -0.05845, 0.02945), (0.04775, -0.06266, 0.03435), (0.04429, -0.06612, 0.04031), (0.04171, -0.06869, 0.04711), (0.04013, -0.07028, 0.0545), (0.0396, -0.07081, 0.06217), (0.04013, -0.07028, 0.06985), (0.04171, -0.06869, 0.07723), (0.04429, -0.06612, 0.08404), (0.04775, -0.06266, 0.09), (0.05196, -0.05845, 0.09489), (0.05677, -0.05364, 0.09853), (0.06199, -0.04841, 0.1008), (0.06104, -0.04725, 0.02358), (0.0549, -0.05135, 0.02582), (0.04924, -0.05513, 0.02945), (0.04429, -0.05845, 0.03435), (0.04022, -0.06116, 0.04031), (0.03719, -0.06319, 0.04711), (0.03533, -0.06443, 0.0545), (0.0347, -0.06485, 0.06217), (0.03533, -0.06443, 0.06985), (0.03719, -0.06319, 0.07723), (0.04022, -0.06116, 0.08404), (0.04429, -0.05845, 0.09), (0.04924, -0.05513, 0.09489), (0.0549, -0.05135, 0.09853), (0.06104, -0.04725, 0.1008), (0.06033, -0.04592, 0.02358), (0.05351, -0.04875, 0.02582), (0.04722, -0.05135, 0.02945), (0.04171, -0.05364, 0.03435), (0.03719, -0.05551, 0.04031), (0.03383, -0.0569, 0.04711), (0.03176, -0.05776, 0.0545), (0.03107, -0.05805, 0.06217), (0.03176, -0.05776, 0.06985), (0.03383, -0.0569, 0.07723), (0.03719, -0.05551, 0.08404), (0.04171, -0.05364, 0.09), (0.04722, -0.05135, 0.09489), (0.05351, -0.04875, 0.09853), (0.06033, -0.04592, 0.1008), (0.05989, -0.04448, 0.02358), (0.05265, -0.04592, 0.02582), (0.04598, -0.04725, 0.02945), (0.04013, -0.04841, 0.03435), (0.03533, -0.04937, 0.04031), (0.03176, -0.05008, 0.04711), (0.02957, -0.05052, 0.0545), (0.02883, -0.05066, 0.06217), (0.02957, -0.05052, 0.06985), (0.03176, -0.05008, 0.07723), (0.03533, -0.04937, 0.08404), (0.04013, -0.04841, 0.09), (0.04598, -0.04725, 0.09489), (0.05265, -0.04592, 0.09853), (0.05989, -0.04448, 0.1008), (0.05975, -0.04299, 0.02358), (0.05236, -0.04299, 0.02582), (0.04556, -0.04299, 0.02945), (0.0396, -0.04299, 0.03435), (0.0347, -0.04299, 0.04031), (0.03107, -0.04299, 0.04711), (0.02883, -0.04299, 0.0545), (0.02807, -0.04299, 0.06217), (0.02883, -0.04299, 0.06985), (0.03107, -0.04299, 0.07723), (0.0347, -0.04299, 0.08404), (0.0396, -0.04299, 0.09), (0.04556, -0.04299, 0.09489), (0.05236, -0.04299, 0.09853), (0.05975, -0.04299, 0.1008), (0.05989, -0.04149, 0.02358), (0.05265, -0.04005, 0.02582), (0.04598, -0.03872, 0.02945), (0.04013, -0.03756, 0.03435), (0.03533, -0.0366, 0.04031), (0.03176, -0.03589, 0.04711), (0.02957, -0.03546, 0.0545), (0.02883, -0.03531, 0.06217), (0.02957, -0.03546, 0.06985), (0.03176, -0.03589, 0.07723), (0.03533, -0.0366, 0.08404), (0.04013, -0.03756, 0.09), (0.04598, -0.03872, 0.09489), (0.05265, -0.04005, 0.09853), (0.05989, -0.04149, 0.1008), (0.06033, -0.04005, 0.02358), (0.05351, -0.03722, 0.02582), (0.04722, -0.03462, 0.02945), (0.04171, -0.03234, 0.03435), (0.03719, -0.03046, 0.04031), (0.03383, -0.02907, 0.04711), (0.03176, -0.02822, 0.0545), (0.03107, -0.02793, 0.06217), (0.03176, -0.02822, 0.06985), (0.03383, -0.02907, 0.07723), (0.03719, -0.03046, 0.08404), (0.04171, -0.03234, 0.09), (0.04722, -0.03462, 0.09489), (0.05351, -0.03722, 0.09853), (0.06033, -0.04005, 0.1008), (0.06104, -0.03872, 0.02358), (0.0549, -0.03462, 0.02582), (0.04924, -0.03084, 0.02945), (0.04429, -0.02753, 0.03435), (0.04022, -0.02481, 0.04031), (0.03719, -0.02279, 0.04711), (0.03533, -0.02154, 0.0545), (0.0347, -0.02112, 0.06217), (0.03533, -0.02154, 0.06985), (0.03719, -0.02279, 0.07723), (0.04022, -0.02481, 0.08404), (0.04429, -0.02753, 0.09), (0.04924, -0.03084, 0.09489), (0.0549, -0.03462, 0.09853), (0.06104, -0.03872, 0.1008), (0.06199, -0.03756, 0.02358), (0.05677, -0.03234, 0.02582), (0.05196, -0.02753, 0.02945), (0.04775, -0.02331, 0.03435), (0.04429, -0.01985, 0.04031), (0.04171, -0.01728, 0.04711), (0.04013, -0.01569, 0.0545), (0.0396, -0.01516, 0.06217), (0.04013, -0.01569, 0.06985), (0.04171, -0.01728, 0.07723), (0.04429, -0.01985, 0.08404), (0.04775, -0.02331, 0.09), (0.05196, -0.02753, 0.09489), (0.05677, -0.03234, 0.09853), (0.06199, -0.03756, 0.1008), (0.06316, -0.0366, 0.02358), (0.05906, -0.03046, 0.02582), (0.05528, -0.02481, 0.02945), (0.05196, -0.01985, 0.03435), (0.04924, -0.01578, 0.04031), (0.04722, -0.01276, 0.04711), (0.04598, -0.01089, 0.0545), (0.04556, -0.01027, 0.06217), (0.04598, -0.01089, 0.06985), (0.04722, -0.01276, 0.07723), (0.04924, -0.01578, 0.08404), (0.05196, -0.01985, 0.09), (0.05528, -0.02481, 0.09489), (0.05906, -0.03046, 0.09853), (0.06316, -0.0366, 0.1008), (0.06742, -0.04299, 0.1015), (0.06449, -0.03589, 0.02358), (0.06166, -0.02907, 0.02582), (0.05906, -0.02279, 0.02945), (0.05677, -0.01728, 0.03435), (0.0549, -0.01276, 0.04031), (0.05351, -0.009396, 0.04711), (0.05265, -0.007327, 0.0545), (0.05236, -0.006629, 0.06217), (0.05265, -0.007327, 0.06985), (0.05351, -0.009396, 0.07723), (0.0549, -0.01276, 0.08404), (0.05677, -0.01728, 0.09), (0.05906, -0.02279, 0.09489), (0.06166, -0.02907, 0.09853), (0.06449, -0.03589, 0.1008), (0.06593, -0.03546, 0.02358), (0.06449, -0.02822, 0.02582), (0.06316, -0.02154, 0.02945), (0.06199, -0.01569, 0.03435), (0.06104, -0.01089, 0.04031), (0.06033, -0.007327, 0.04711), (0.05989, -0.005131, 0.0545), (0.05975, -0.004389, 0.06217), (0.05989, -0.005131, 0.06985), (0.06033, -0.007327, 0.07723), (0.06104, -0.01089, 0.08404), (0.06199, -0.01569, 0.09), (0.06316, -0.02154, 0.09489), (0.06449, -0.02822, 0.09853), (0.06593, -0.03546, 0.1008), (0.06742, -0.03531, 0.02358), (0.06742, -0.02793, 0.02582), (0.06742, -0.02112, 0.02945), (0.06742, -0.01516, 0.03435), (0.06742, -0.01027, 0.04031), (0.06742, -0.006629, 0.04711), (0.06742, -0.004389, 0.0545), (0.06742, -0.003633, 0.06217), (0.06742, -0.004389, 0.06985), (0.06742, -0.006629, 0.07723), (0.06742, -0.01027, 0.08404), (0.06742, -0.01516, 0.09), (0.06742, -0.02112, 0.09489), (0.06742, -0.02793, 0.09853), (0.06742, -0.03531, 0.1008), (0.06892, -0.03546, 0.02358), (0.07036, -0.02822, 0.02582), (0.07169, -0.02154, 0.02945), (0.07285, -0.01569, 0.03435), (0.07381, -0.01089, 0.04031), (0.07452, -0.007327, 0.04711), (0.07495, -0.005131, 0.0545), (0.0751, -0.004389, 0.06217), (0.07495, -0.005131, 0.06985), (0.07452, -0.007327, 0.07723), (0.07381, -0.01089, 0.08404), (0.07285, -0.01569, 0.09), (0.07169, -0.02154, 0.09489), (0.07036, -0.02822, 0.09853), (0.06892, -0.03546, 0.1008), (0.07036, -0.03589, 0.02358), (0.07319, -0.02907, 0.02582), (0.07579, -0.02279, 0.02945), (0.07807, -0.01728, 0.03435), (0.07994, -0.01276, 0.04031), (0.08134, -0.009396, 0.04711), (0.08219, -0.007327, 0.0545), (0.08248, -0.006629, 0.06217), (0.08219, -0.007327, 0.06985), (0.08134, -0.009396, 0.07723), (0.07994, -0.01276, 0.08404), (0.07807, -0.01728, 0.09), (0.07579, -0.02279, 0.09489), (0.07319, -0.02907, 0.09853), (0.07036, -0.03589, 0.1008), (0.07169, -0.0366, 0.02358), (0.07579, -0.03046, 0.02582), (0.07957, -0.02481, 0.02945), (0.08288, -0.01985, 0.03435), (0.0856, -0.01578, 0.04031), (0.08762, -0.01276, 0.04711), (0.08887, -0.01089, 0.0545), (0.08929, -0.01027, 0.06217), (0.08887, -0.01089, 0.06985), (0.08762, -0.01276, 0.07723), (0.0856, -0.01578, 0.08404), (0.08288, -0.01985, 0.09), (0.07957, -0.02481, 0.09489), (0.07579, -0.03046, 0.09853), (0.07169, -0.0366, 0.1008), (0.07285, -0.03756, 0.02358), (0.07807, -0.03234, 0.02582), (0.08288, -0.02753, 0.02945), (0.0871, -0.02331, 0.03435), (0.09056, -0.01985, 0.04031), (0.09313, -0.01728, 0.04711), (0.09472, -0.01569, 0.0545), (0.09525, -0.01516, 0.06217), (0.09472, -0.01569, 0.06985), (0.09313, -0.01728, 0.07723), (0.09056, -0.01985, 0.08404), (0.0871, -0.02331, 0.09), (0.08288, -0.02753, 0.09489), (0.07807, -0.03234, 0.09853), (0.07285, -0.03756, 0.1008), (0.06742, -0.04299, 0.02282), (0.07381, -0.03872, 0.02358), (0.07994, -0.03462, 0.02582), (0.0856, -0.03084, 0.02945), (0.09056, -0.02753, 0.03435), (0.09463, -0.02481, 0.04031), (0.09765, -0.02279, 0.04711), (0.09952, -0.02154, 0.0545), (0.1001, -0.02112, 0.06217), (0.09952, -0.02154, 0.06985), (0.09765, -0.02279, 0.07723), (0.09463, -0.02481, 0.08404), (0.09056, -0.02753, 0.09), (0.0856, -0.03084, 0.09489), (0.07994, -0.03462, 0.09853), (0.07381, -0.03872, 0.1008), (0.07452, -0.04005, 0.02358), (0.08134, -0.03722, 0.02582), (0.08762, -0.03462, 0.02945), (0.09313, -0.03234, 0.03435), (0.09765, -0.03046, 0.04031), (0.101, -0.02907, 0.04711), (0.1031, -0.02822, 0.0545), (0.1038, -0.02793, 0.06217), (0.1031, -0.02822, 0.06985), (0.101, -0.02907, 0.07723), (0.09765, -0.03046, 0.08404), (0.09313, -0.03234, 0.09), (0.08762, -0.03462, 0.09489), (0.08134, -0.03722, 0.09853), (0.07452, -0.04005, 0.1008), (0.07495, -0.04149, 0.02358), (0.08219, -0.04005, 0.02582), (0.08887, -0.03872, 0.02945), (0.09472, -0.03756, 0.03435), (0.09952, -0.0366, 0.04031), (0.1031, -0.03589, 0.04711), (0.1053, -0.03546, 0.0545), (0.106, -0.03531, 0.06217), (0.1053, -0.03546, 0.06985), (0.1031, -0.03589, 0.07723), (0.09952, -0.0366, 0.08404), (0.09472, -0.03756, 0.09), (0.08887, -0.03872, 0.09489), (0.08219, -0.04005, 0.09853), (0.07495, -0.04149, 0.1008)], [], [(1, 32, 40, 39), (17, 47, 45, 18), (17, 42, 46, 19), (18, 45, 44, 43), (20, 21, 45, 47), (409, 410, 40, 32), (17, 19, 48, 47), (20, 47, 48, 24), (21, 56, 55, 45), (30, 37, 52, 51), (36, 53, 52, 37), (44, 45, 55, 54), (411, 412, 35, 66), (14, 23, 25, 70), (79, 97, 38, 78), (80, 5, 7, 82), (14, 86, 22, 23), (22, 86, 87, 57), (99, 103, 105, 101), (35, 107, 109, 66), (30, 95, 96, 37), (36, 37, 96, 64), (112, 111, 124, 125), (413, 414, 112, 125), (415, 416, 126, 113), (117, 116, 129, 130), (119, 132, 131, 118), (120, 113, 126, 133), (122, 123, 130, 129), (66, 109, 136, 137), (101, 105, 134, 135), (410, 417, 138, 40), (417, 413, 125, 138), (126, 137, 136, 133), (131, 132, 135, 134), (38, 97, 143, 94), (39, 40, 138, 139), (418, 411, 66, 137), (94, 143, 142, 95), (95, 142, 121, 96), (96, 121, 98, 64), (98, 121, 123, 122), (124, 139, 138, 125), (416, 418, 137, 126), (115, 145, 144, 128), (145, 117, 130, 144), (123, 146, 144, 130), (146, 141, 128, 144), (115, 128, 148, 147), (147, 148, 127, 114), (127, 148, 149, 140), (148, 128, 141, 149), (79, 140, 149, 97), (97, 149, 141, 143), (121, 142, 146, 123), (141, 146, 142, 143), (75, 156, 153, 2), (17, 18, 150, 42), (18, 43, 158, 150), (41, 42, 150, 151), (41, 151, 152, 90), (150, 158, 159, 151), (151, 159, 160, 152), (4, 162, 163, 26), (162, 44, 54, 163), (4, 161, 164, 162), (43, 44, 162, 164), (43, 164, 159, 158), (159, 164, 161, 160), (33, 12, 166, 165), (419, 420, 33, 165), (421, 422, 167, 67), (68, 65, 168, 169), (69, 68, 169, 170), (106, 102, 172, 171), (110, 67, 167, 173), (29, 6, 176, 177), (423, 419, 165, 179), (422, 424, 180, 167), (169, 168, 181, 182), (170, 169, 182, 183), (171, 172, 185, 184), (173, 167, 180, 186), (165, 166, 187, 179), (177, 176, 190, 191), (425, 423, 179, 194), (424, 426, 195, 180), (182, 181, 197, 196), (183, 182, 196, 198), (184, 185, 200, 199), (186, 180, 195, 201), (179, 187, 202, 194), (3, 203, 211, 92), (203, 42, 41, 211), (49, 204, 203, 3), (204, 46, 42, 203), (77, 209, 208, 16), (209, 76, 91, 208), (16, 208, 207, 90), (208, 91, 93, 207), (90, 207, 211, 41), (207, 93, 92, 211), (206, 166, 12, 210), (166, 206, 212, 187), (223, 224, 222, 221), (224, 79, 78, 222), (84, 213, 230, 75), (213, 214, 229, 230), (227, 228, 218, 217), (228, 114, 127, 218), (140, 216, 218, 127), (216, 215, 217, 218), (79, 224, 216, 140), (224, 223, 215, 216), (75, 230, 226, 156), (230, 229, 225, 226), (235, 236, 232, 231), (236, 209, 77, 232), (219, 220, 236, 235), (220, 76, 209, 236), (50, 247, 239, 31), (247, 12, 33, 239), (427, 428, 31, 239), (420, 427, 239, 33), (429, 430, 240, 34), (430, 421, 67, 240), (62, 242, 241, 61), (242, 68, 69, 241), (63, 250, 242, 62), (250, 65, 68, 242), (238, 0, 85, 248), (248, 89, 28, 238), (106, 244, 243, 102), (244, 104, 100, 243), (110, 245, 240, 67), (245, 108, 34, 240), (0, 238, 246, 154), (205, 251, 247, 50), (251, 210, 12, 247), (27, 237, 251, 205), (39, 257, 256, 1), (257, 223, 221, 256), (214, 252, 260, 229), (0, 260, 252, 85), (111, 259, 254, 124), (259, 227, 217, 254), (215, 253, 254, 217), (253, 139, 124, 254), (223, 257, 253, 215), (257, 39, 139, 253), (229, 260, 258, 225), (260, 0, 154, 258), (205, 263, 261, 27), (263, 235, 231, 261), (50, 255, 263, 205), (255, 219, 235, 263), (73, 264, 272, 71), (264, 14, 70, 272), (15, 271, 265, 74), (271, 80, 82, 265), (234, 273, 266, 72), (273, 213, 84, 266), (233, 274, 273, 234), (274, 214, 213, 273), (248, 275, 268, 89), (275, 249, 88, 268), (85, 267, 275, 248), (267, 13, 249, 275), (262, 276, 274, 233), (276, 252, 214, 274), (13, 267, 276, 262), (267, 85, 252, 276), (7, 278, 277, 82), (278, 28, 89, 277), (671, 29, 177, 280), (280, 177, 191, 281), (268, 282, 277, 89), (282, 265, 82, 277), (88, 279, 282, 268), (279, 74, 265, 282), (31, 283, 297, 50), (283, 32, 1, 297), (428, 431, 283, 31), (431, 409, 32, 283), (432, 429, 34, 284), (412, 432, 284, 35), (36, 286, 285, 53), (286, 62, 61, 285), (3, 296, 295, 49), (296, 30, 51, 295), (104, 293, 292, 100), (293, 103, 99, 292), (108, 294, 284, 34), (294, 107, 35, 284), (30, 296, 291, 95), (296, 3, 92, 291), (64, 287, 286, 36), (287, 63, 62, 286), (38, 289, 288, 78), (289, 91, 76, 288), (94, 290, 289, 38), (290, 93, 91, 289), (93, 290, 291, 92), (290, 94, 95, 291), (222, 299, 298, 221), (299, 220, 219, 298), (78, 288, 299, 222), (288, 76, 220, 299), (256, 300, 297, 1), (300, 255, 50, 297), (221, 298, 300, 256), (298, 219, 255, 300), (5, 302, 304, 7), (302, 6, 29, 304), (671, 306, 304, 29), (306, 278, 7, 304), (28, 301, 246, 238), (28, 278, 306, 301), (671, 280, 157, 155), (157, 280, 281, 178), (178, 281, 459, 192), (103, 307, 313, 105), (307, 64, 98, 313), (118, 131, 310, 309), (309, 310, 129, 116), (131, 134, 312, 310), (310, 312, 122, 129), (122, 312, 313, 98), (312, 134, 105, 313), (65, 314, 311, 168), (314, 106, 171, 311), (168, 311, 315, 181), (311, 171, 184, 315), (181, 315, 316, 197), (315, 184, 199, 316), (250, 317, 314, 65), (317, 244, 106, 314), (63, 308, 317, 250), (308, 104, 244, 317), (287, 318, 308, 63), (318, 293, 104, 308), (64, 307, 318, 287), (307, 103, 293, 318), (433, 425, 194, 319), (426, 434, 320, 195), (196, 197, 322, 321), (198, 196, 321, 323), (199, 200, 325, 324), (201, 195, 320, 326), (197, 316, 327, 322), (316, 199, 324, 327), (322, 750, 748, 321), (321, 748, 747, 323), (325, 744, 746, 324), (327, 745, 750, 322), (324, 746, 745, 327), (14, 331, 329, 86), (328, 87, 86, 329), (264, 332, 331, 14), (332, 266, 84, 331), (73, 330, 332, 264), (330, 72, 266, 332), (8, 333, 336, 81), (333, 5, 80, 336), (6, 334, 337, 176), (334, 11, 174, 337), (176, 337, 338, 190), (337, 174, 188, 338), (270, 339, 335, 10), (339, 271, 15, 335), (81, 336, 339, 270), (336, 80, 271, 339), (303, 340, 333, 8), (340, 302, 5, 333), (11, 334, 340, 303), (334, 6, 302, 340), (81, 344, 341, 8), (344, 83, 9, 341), (11, 342, 345, 174), (342, 59, 175, 345), (174, 345, 346, 188), (345, 175, 189, 346), (270, 347, 344, 81), (347, 269, 83, 344), (10, 343, 347, 270), (343, 58, 269, 347), (305, 348, 341, 9), (348, 303, 8, 341), (59, 342, 348, 305), (342, 11, 303, 348), (15, 74, 350, 349), (73, 71, 351, 352), (233, 234, 354, 353), (234, 72, 355, 354), (249, 13, 356, 357), (88, 249, 357, 358), (13, 262, 359, 356), (262, 233, 353, 359), (74, 279, 360, 350), (279, 88, 358, 360), (72, 330, 361, 355), (330, 73, 352, 361), (10, 335, 363, 362), (335, 15, 349, 363), (343, 10, 362, 364), (58, 343, 364, 365), (352, 351, 366, 367), (353, 354, 369, 368), (354, 355, 370, 369), (357, 356, 371, 372), (356, 359, 373, 371), (359, 353, 368, 373), (355, 361, 374, 370), (361, 352, 367, 374), (367, 366, 375, 376), (368, 369, 377, 378), (369, 370, 379, 377), (372, 371, 381, 380), (371, 373, 382, 381), (373, 368, 378, 382), (370, 374, 383, 379), (374, 367, 376, 383), (349, 350, 385, 384), (362, 363, 387, 386), (363, 349, 384, 387), (364, 362, 386, 388), (365, 364, 388, 389), (386, 387, 393, 392), (387, 384, 391, 393), (388, 386, 392, 394), (389, 388, 394, 395), (357, 372, 380, 358), (350, 360, 390, 385), (107, 396, 398, 109), (396, 99, 101, 398), (120, 133, 401, 400), (400, 401, 132, 119), (135, 402, 398, 101), (402, 136, 109, 398), (132, 401, 402, 135), (401, 133, 136, 402), (102, 399, 403, 172), (399, 110, 173, 403), (172, 403, 404, 185), (403, 173, 186, 404), (185, 404, 405, 200), (404, 186, 201, 405), (243, 406, 399, 102), (406, 245, 110, 399), (100, 397, 406, 243), (397, 108, 245, 406), (292, 407, 397, 100), (407, 294, 108, 397), (99, 396, 407, 292), (396, 107, 294, 407), (200, 405, 408, 325), (405, 201, 326, 408), (749, 744, 325, 408), (411, 410, 409, 412), (413, 416, 415, 414), (418, 417, 410, 411), (417, 418, 416, 413), (419, 422, 421, 420), (423, 424, 422, 419), (425, 426, 424, 423), (427, 430, 429, 428), (430, 427, 420, 421), (432, 431, 428, 429), (431, 432, 412, 409), (433, 434, 426, 425), (20, 436, 435, 21), (436, 23, 22, 435), (24, 437, 436, 20), (437, 25, 23, 436), (21, 435, 438, 56), (435, 22, 57, 438), (191, 190, 445, 446), (281, 191, 446, 459), (188, 441, 443, 338), (188, 346, 440, 441), (189, 439, 440, 346), (190, 338, 443, 445), (439, 442, 441, 440), (441, 442, 444, 443), (443, 444, 448, 447), (446, 445, 449, 450), (445, 443, 447, 449), (447, 448, 452, 451), (450, 449, 453, 454), (449, 447, 451, 453), (194, 202, 461, 460), (319, 194, 462, 463), (194, 460, 464, 462), (464, 460, 465, 466), (462, 464, 466, 467), (462, 467, 469, 468), (468, 469, 471, 470), (472, 473, 481, 480), (473, 474, 482, 481), (474, 475, 483, 482), (475, 476, 484, 483), (477, 485, 484, 476), (478, 486, 485, 477), (479, 487, 486, 478), (470, 471, 472, 480), (466, 465, 490, 491), (491, 490, 493, 492), (494, 496, 497, 495), (494, 499, 498, 496), (499, 501, 500, 498), (501, 502, 503, 500), (506, 509, 508, 507), (505, 504, 511, 510), (510, 511, 506, 507), (503, 502, 513, 512), (512, 513, 504, 505), (509, 514, 515, 508), (492, 493, 517, 516), (460, 461, 519, 518), (465, 460, 518, 520), (518, 519, 521, 520), (461, 495, 497, 522), (461, 522, 521, 519), (475, 474, 526, 527), (476, 475, 527, 528), (476, 528, 529, 477), (477, 529, 530, 478), (478, 530, 531, 479), (501, 531, 530, 502), (502, 530, 529, 513), (504, 513, 529, 528), (469, 467, 532, 533), (471, 469, 533, 534), (472, 471, 534, 535), (473, 472, 535, 536), (490, 465, 555, 537), (466, 491, 539, 538), (493, 490, 537, 540), (491, 492, 541, 539), (497, 496, 542, 543), (498, 500, 545, 544), (500, 503, 546, 545), (507, 508, 548, 547), (510, 507, 547, 549), (505, 510, 549, 550), (512, 505, 550, 551), (503, 512, 551, 546), (508, 515, 552, 548), (517, 493, 540, 553), (492, 516, 554, 541), (465, 520, 555), (521, 522, 556), (522, 497, 543, 556), (467, 466, 538, 532), (496, 498, 544, 542), (473, 536, 526, 474), (516, 517, 553, 554), (515, 533, 532, 552), (532, 538, 561, 552), (538, 539, 557, 561), (539, 541, 558, 557), (541, 554, 559, 558), (546, 551, 554, 553), (547, 548, 561, 560), (547, 560, 558, 549), (548, 552, 561), (549, 558, 559, 550), (550, 559, 554, 551), (557, 558, 560, 561), (504, 528, 527, 511), (506, 511, 562, 509), (509, 534, 514), (509, 562, 535, 534), (511, 527, 526, 562), (514, 534, 533, 515), (526, 536, 535, 562), (537, 544, 545, 540), (537, 555, 556, 544), (540, 545, 546, 553), (542, 544, 556, 543), (521, 556, 564, 563), (556, 555, 565, 564), (555, 520, 566, 565), (520, 521, 563, 566), (566, 563, 564, 565), (468, 470, 568, 567), (480, 481, 570, 569), (481, 482, 571, 570), (482, 483, 572, 571), (483, 484, 573, 572), (484, 485, 574, 573), (485, 486, 575, 574), (486, 487, 576, 575), (470, 480, 569, 568), (487, 523, 577, 576), (523, 524, 578, 577), (524, 525, 579, 578), (462, 468, 567, 463), (567, 568, 581, 580), (571, 572, 582), (572, 573, 582), (573, 574, 583, 582), (574, 575, 583), (575, 576, 583), (568, 569, 581), (576, 577, 584, 583), (577, 578, 585, 584), (578, 579, 586, 585), (463, 567, 580), (319, 463, 580, 587), (520, 555, 556, 521), (580, 581, 588, 587), (583, 584, 590, 589), (192, 593, 592, 193), (600, 594, 598, 599), (601, 595, 594, 600), (602, 596, 595, 601), (603, 597, 596, 602), (594, 619, 618, 598), (595, 620, 619, 594), (596, 621, 620, 595), (597, 622, 621, 596), (617, 635, 634, 616), (597, 603, 605, 606), (608, 609, 624, 625), (608, 625, 628, 611), (609, 610, 623, 624), (617, 627, 626, 629), (458, 639, 634, 635), (639, 638, 641, 640), (634, 639, 640, 642), (456, 457, 643, 638), (611, 628, 627, 636), (611, 636, 613, 637), (612, 613, 636, 616), (612, 616, 634, 642), (616, 636, 627, 617), (638, 643, 644, 641), (597, 606, 646, 622), (605, 607, 645, 606), (606, 645, 647, 646), (645, 607, 648, 649), (647, 645, 649, 650), (155, 157, 212, 206), (155, 206, 210, 651), (157, 178, 652, 212), (178, 192, 193, 652), (187, 212, 652, 202), (193, 592, 586, 654), (193, 654, 653, 652), (202, 655, 495, 461), (202, 652, 653, 655), (210, 251, 237, 651), (479, 523, 487), (479, 488, 524, 523), (479, 531, 657, 488), (488, 489, 525, 524), (488, 657, 656, 489), (489, 653, 654, 525), (489, 656, 655, 653), (494, 495, 655, 656), (494, 656, 657, 499), (499, 657, 531, 501), (525, 654, 586, 579), (153, 659, 658, 2), (659, 161, 4, 658), (156, 664, 662, 153), (664, 77, 16, 662), (226, 665, 664, 156), (665, 232, 77, 664), (225, 666, 665, 226), (666, 231, 232, 665), (27, 663, 667, 237), (663, 154, 246, 667), (258, 668, 666, 225), (668, 261, 231, 666), (154, 663, 668, 258), (663, 27, 261, 668), (4, 26, 60, 658), (16, 90, 152, 661), (16, 661, 660, 662), (60, 328, 329, 670), (84, 670, 329, 331), (152, 160, 660, 661), (153, 662, 660, 659), (160, 161, 659, 660), (2, 670, 84, 75), (2, 658, 60, 670), (450, 454, 455, 672), (455, 673, 674, 672), (591, 593, 672, 674), (455, 676, 675, 673), (676, 458, 635, 675), (633, 678, 677, 632), (678, 674, 673, 677), (155, 651, 669, 671), (192, 459, 672, 593), (237, 667, 669, 651), (246, 301, 669, 667), (301, 306, 671, 669), (446, 450, 672, 459), (451, 452, 685, 684), (451, 684, 683, 453), (453, 683, 682, 454), (454, 682, 676, 455), (456, 684, 685, 457), (456, 638, 681, 686), (456, 686, 683, 684), (458, 681, 638, 639), (458, 676, 682, 681), (617, 629, 680, 635), (629, 630, 679, 680), (630, 632, 677, 679), (635, 680, 679, 675), (673, 675, 679, 677), (681, 682, 683, 686), (626, 687, 630, 629), (630, 687, 688, 631), (621, 622, 703, 702), (622, 646, 704, 703), (702, 703, 706, 705), (703, 704, 707, 706), (591, 674, 678, 633), (598, 689, 604, 599), (598, 618, 692, 689), (604, 689, 691, 690), (610, 614, 693, 623), (614, 615, 692, 693), (615, 691, 689, 692), (618, 619, 698, 697), (618, 697, 696, 692), (619, 620, 699, 698), (620, 621, 702, 699), (623, 696, 694, 624), (623, 693, 692, 696), (624, 694, 626, 625), (625, 626, 627, 628), (626, 694, 695, 687), (631, 688, 699, 700), (687, 695, 701, 688), (688, 701, 698, 699), (694, 696, 697, 695), (695, 697, 698, 701), (699, 702, 705, 700), (704, 709, 710, 707), (631, 700, 712, 711), (705, 706, 714, 713), (706, 707, 715, 714), (707, 710, 716, 715), (700, 705, 713, 712), (630, 631, 711, 632), (711, 712, 717, 718), (713, 714, 720, 719), (714, 715, 721, 720), (715, 716, 722, 721), (712, 713, 719, 717), (632, 711, 718, 633), (646, 647, 650, 708), (646, 708, 709, 704), (718, 717, 723, 724), (719, 720, 726, 725), (720, 721, 727, 726), (721, 722, 728, 727), (717, 719, 725, 723), (633, 718, 724, 729), (731, 730, 738, 737), (732, 733, 740, 739), (733, 734, 741, 740), (734, 735, 742, 741), (730, 732, 739, 738), (736, 731, 737, 743), (737, 738, 766, 756), (739, 740, 767, 759), (740, 741, 755, 767), (741, 742, 773, 755), (738, 739, 759, 766), (743, 737, 756, 757), (748, 750, 754, 780), (747, 748, 780, 761), (746, 744, 770, 785), (750, 745, 760, 754), (745, 746, 785, 760), (744, 749, 753, 770), (780, 754, 783, 752), (761, 780, 752, 758), (785, 770, 764, 772), (754, 760, 763, 783), (760, 785, 772, 763), (770, 753, 776, 764), (752, 783, 784, 774), (758, 752, 774, 778), (772, 764, 751, 762), (783, 763, 782, 784), (763, 772, 762, 782), (764, 776, 771, 751), (774, 784, 779, 769), (778, 774, 769, 775), (762, 751, 777, 781), (784, 782, 765, 779), (782, 762, 781, 765), (751, 771, 768, 777), (755, 773, 775, 769), (759, 767, 779, 765), (756, 766, 781, 777), (756, 777, 768, 757), (766, 759, 765, 781), (767, 755, 769, 779), (723, 792, 793, 724), (792, 730, 731, 793), (726, 794, 795, 725), (794, 733, 732, 795), (727, 796, 794, 726), (796, 734, 733, 794), (728, 797, 796, 727), (797, 735, 734, 796), (725, 795, 792, 723), (795, 732, 730, 792), (724, 793, 798, 729), (793, 731, 736, 798), (319, 587, 588, 433), (320, 786, 753, 326), (320, 434, 787, 786), (326, 753, 749, 408), (433, 788, 787, 434), (433, 588, 790, 788), (569, 570, 791, 581), (570, 571, 582, 791), (581, 791, 790, 588), (582, 583, 589, 789), (582, 789, 790, 791), (584, 585, 586, 592), (584, 592, 590), (589, 590, 729, 798), (589, 798, 736, 789), (590, 592, 593, 591), (590, 591, 633, 729), (736, 743, 790, 789), (743, 757, 788, 790), (753, 786, 771, 776), (757, 768, 787, 788), (768, 771, 786, 787), (328, 60, 799, 800), (438, 57, 801, 802), (56, 438, 802, 803), (87, 328, 800, 804), (57, 87, 804, 801), (163, 54, 805, 806), (26, 163, 806, 807), (60, 26, 807, 799), (55, 56, 803, 808), (54, 55, 808, 805), (805, 808, 809, 810), (808, 803, 811, 809), (799, 807, 812, 813), (807, 806, 814, 812), (806, 805, 810, 814), (801, 804, 815, 816), (804, 800, 817, 815), (803, 802, 818, 811), (802, 801, 816, 818), (800, 799, 813, 817), (817, 813, 819, 820), (818, 816, 821, 822), (811, 818, 822, 823), (815, 817, 820, 824), (816, 815, 824, 821), (814, 810, 825, 826), (812, 814, 826, 827), (813, 812, 827, 819), (809, 811, 823, 828), (810, 809, 828, 825), (825, 828, 830, 829), (828, 823, 831, 830), (819, 827, 832, 833), (827, 826, 834, 832), (826, 825, 829, 834), (821, 824, 835, 836), (824, 820, 837, 835), (823, 822, 838, 831), (822, 821, 836, 838), (820, 819, 833, 837), (358, 380, 390, 360), (384, 385, 390, 391), (391, 390, 839, 840), (390, 380, 841, 839), (395, 394, 842, 843), (394, 392, 844, 842), (393, 391, 840, 845), (392, 393, 845, 844), (383, 376, 846, 847), (379, 383, 847, 848), (382, 378, 849, 850), (381, 382, 850, 851), (380, 381, 851, 841), (377, 379, 848, 852), (378, 377, 852, 849), (376, 375, 853, 846), (846, 853, 855, 854), (849, 852, 857, 856), (852, 848, 858, 857), (841, 851, 860, 859), (851, 850, 861, 860), (850, 849, 856, 861), (848, 847, 862, 858), (847, 846, 854, 862), (844, 845, 864, 863), (845, 840, 865, 864), (842, 844, 863, 866), (843, 842, 866, 867), (839, 841, 859, 868), (840, 839, 868, 865), (865, 868, 870, 869), (868, 859, 871, 870), (867, 866, 872, 873), (866, 863, 874, 872), (864, 865, 869, 875), (863, 864, 875, 874), (862, 854, 876, 877), (858, 862, 877, 878), (861, 856, 879, 880), (860, 861, 880, 881), (859, 860, 881, 871), (857, 858, 878, 882), (856, 857, 882, 879), (854, 855, 883, 876), (414, 415, 885, 884), (120, 400, 887, 886), (400, 119, 888, 887), (118, 309, 890, 889), (309, 116, 891, 890), (227, 259, 893, 892), (259, 111, 894, 893), (114, 228, 896, 895), (228, 227, 892, 896), (116, 117, 897, 891), (115, 147, 899, 898), (147, 114, 895, 899), (117, 145, 900, 897), (145, 115, 898, 900), (113, 120, 886, 901), (119, 118, 889, 888), (415, 113, 901, 885), (112, 414, 884, 902), (111, 112, 902, 894), (894, 902, 906, 905), (902, 884, 907, 906), (885, 901, 909, 908), (888, 889, 911, 910), (901, 886, 912, 909), (899, 895, 913, 914), (898, 899, 914, 904), (896, 892, 915, 916), (895, 896, 916, 913), (893, 894, 905, 917), (892, 893, 917, 915), (890, 891, 903, 918), (889, 890, 918, 911), (887, 888, 910, 919), (886, 887, 919, 912), (884, 885, 908, 907), (920, 897, 900), (898, 920, 900), (920, 891, 897), (891, 920, 921, 903), (920, 898, 904, 921), (931, 930, 945, 946), (925, 924, 939, 940), (932, 931, 946, 947), (926, 925, 940, 941), (933, 932, 947, 948), (927, 926, 941, 942), (934, 933, 948, 949), (928, 927, 942, 943), (935, 934, 949, 950), (929, 928, 943, 944), (923, 922, 937, 938), (936, 935, 950, 951), (930, 929, 944, 945), (924, 923, 938, 939), (948, 947, 962, 963), (942, 941, 956, 957), (949, 948, 963, 964), (943, 942, 957, 958), (950, 949, 964, 965), (944, 943, 958, 959), (938, 937, 952, 953), (951, 950, 965, 966), (945, 944, 959, 960), (939, 938, 953, 954), (946, 945, 960, 961), (940, 939, 954, 955), (947, 946, 961, 962), (941, 940, 955, 956), (961, 960, 975, 976), (955, 954, 969, 970), (962, 961, 976, 977), (956, 955, 970, 971), (963, 962, 977, 978), (957, 956, 971, 972), (964, 963, 978, 979), (958, 957, 972, 973), (965, 964, 979, 980), (959, 958, 973, 974), (953, 952, 967, 968), (966, 965, 980, 981), (960, 959, 974, 975), (954, 953, 968, 969), (980, 979, 994, 995), (974, 973, 988, 989), (968, 967, 982, 983), (981, 980, 995, 996), (975, 974, 989, 990), (969, 968, 983, 984), (976, 975, 990, 991), (970, 969, 984, 985), (977, 976, 991, 992), (971, 970, 985, 986), (978, 977, 992, 993), (972, 971, 986, 987), (979, 978, 993, 994), (973, 972, 987, 988), (993, 992, 1007, 1008), (987, 986, 1001, 1002), (994, 993, 1008, 1009), (988, 987, 1002, 1003), (995, 994, 1009, 1010), (989, 988, 1003, 1004), (983, 982, 997, 998), (996, 995, 1010, 1011), (990, 989, 1004, 1005), (984, 983, 998, 999), (991, 990, 1005, 1006), (985, 984, 999, 1000), (992, 991, 1006, 1007), (986, 985, 1000, 1001), (1006, 1005, 1020, 1021), (1000, 999, 1014, 1015), (1007, 1006, 1021, 1022), (1001, 1000, 1015, 1016), (1008, 1007, 1022, 1023), (1002, 1001, 1016, 1017), (1009, 1008, 1023, 1024), (1003, 1002, 1017, 1018), (1010, 1009, 1024, 1025), (1004, 1003, 1018, 1019), (998, 997, 1012, 1013), (1011, 1010, 1025, 1026), (1005, 1004, 1019, 1020), (999, 998, 1013, 1014), (1025, 1024, 1039, 1040), (1019, 1018, 1033, 1034), (1013, 1012, 1027, 1028), (1026, 1025, 1040, 1041), (1020, 1019, 1034, 1035), (1014, 1013, 1028, 1029), (1021, 1020, 1035, 1036), (1015, 1014, 1029, 1030), (1022, 1021, 1036, 1037), (1016, 1015, 1030, 1031), (1023, 1022, 1037, 1038), (1017, 1016, 1031, 1032), (1024, 1023, 1038, 1039), (1018, 1017, 1032, 1033), (1031, 1030, 1045, 1046), (1038, 1037, 1052, 1053), (1032, 1031, 1046, 1047), (1039, 1038, 1053, 1054), (1033, 1032, 1047, 1048), (1040, 1039, 1054, 1055), (1034, 1033, 1048, 1049), (1028, 1027, 1042, 1043), (1041, 1040, 1055, 1056), (1035, 1034, 1049, 1050), (1029, 1028, 1043, 1044), (1036, 1035, 1050, 1051), (1030, 1029, 1044, 1045), (1037, 1036, 1051, 1052), (1050, 1049, 1064, 1065), (1044, 1043, 1058, 1059), (1056, 1055, 1070, 1071), (1051, 1050, 1065, 1066), (1045, 1044, 1059, 1060), (1052, 1051, 1066, 1067), (1046, 1045, 1060, 1061), (1053, 1052, 1067, 1068), (1047, 1046, 1061, 1062), (1054, 1053, 1068, 1069), (1048, 1047, 1062, 1063), (1055, 1054, 1069, 1070), (1049, 1048, 1063, 1064), (1043, 1042, 1057, 1058), (1062, 1061, 1076, 1077), (1069, 1068, 1083, 1084), (1063, 1062, 1077, 1078), (1070, 1069, 1084, 1085), (1064, 1063, 1078, 1079), (1058, 1057, 1072, 1073), (1071, 1070, 1085, 1086), (1065, 1064, 1079, 1080), (1059, 1058, 1073, 1074), (1066, 1065, 1080, 1081), (1060, 1059, 1074, 1075), (1067, 1066, 1081, 1082), (1061, 1060, 1075, 1076), (1068, 1067, 1082, 1083), (1081, 1080, 1095, 1096), (1075, 1074, 1089, 1090), (1082, 1081, 1096, 1097), (1076, 1075, 1090, 1091), (1083, 1082, 1097, 1098), (1077, 1076, 1091, 1092), (1084, 1083, 1098, 1099), (1078, 1077, 1092, 1093), (1085, 1084, 1099, 1100), (1079, 1078, 1093, 1094), (1073, 1072, 1087, 1088), (1086, 1085, 1100, 1101), (1080, 1079, 1094, 1095), (1074, 1073, 1088, 1089), (1100, 1099, 1114, 1115), (1094, 1093, 1108, 1109), (1088, 1087, 1102, 1103), (1101, 1100, 1115, 1116), (1095, 1094, 1109, 1110), (1089, 1088, 1103, 1104), (1096, 1095, 1110, 1111), (1090, 1089, 1104, 1105), (1097, 1096, 1111, 1112), (1091, 1090, 1105, 1106), (1098, 1097, 1112, 1113), (1092, 1091, 1106, 1107), (1099, 1098, 1113, 1114), (1093, 1092, 1107, 1108), (1113, 1112, 1127, 1128), (1107, 1106, 1121, 1122), (1114, 1113, 1128, 1129), (1108, 1107, 1122, 1123), (1115, 1114, 1129, 1130), (1109, 1108, 1123, 1124), (1103, 1102, 1117, 1118), (1116, 1115, 1130, 1131), (1110, 1109, 1124, 1125), (1104, 1103, 1118, 1119), (1111, 1110, 1125, 1126), (1105, 1104, 1119, 1120), (1112, 1111, 1126, 1127), (1106, 1105, 1120, 1121), (1126, 1125, 1140, 1141), (1120, 1119, 1134, 1135), (1127, 1126, 1141, 1142), (1121, 1120, 1135, 1136), (1128, 1127, 1142, 1143), (1122, 1121, 1136, 1137), (1129, 1128, 1143, 1144), (1123, 1122, 1137, 1138), (1130, 1129, 1144, 1145), (1124, 1123, 1138, 1139), (1118, 1117, 1132, 1133), (1131, 1130, 1145, 1146), (1125, 1124, 1139, 1140), (1119, 1118, 1133, 1134), (1145, 1144, 1159, 1160), (1139, 1138, 1153, 1154), (1133, 1132, 1147, 1148), (1146, 1145, 1160, 1161), (1140, 1139, 1154, 1155), (1134, 1133, 1148, 1149), (1141, 1140, 1155, 1156), (1135, 1134, 1149, 1150), (1142, 1141, 1156, 1157), (1136, 1135, 1150, 1151), (1143, 1142, 1157, 1158), (1137, 1136, 1151, 1152), (1144, 1143, 1158, 1159), (1138, 1137, 1152, 1153), (1158, 1157, 1172, 1173), (1152, 1151, 1166, 1167), (1159, 1158, 1173, 1174), (1153, 1152, 1167, 1168), (1160, 1159, 1174, 1175), (1154, 1153, 1168, 1169), (1148, 1147, 1162, 1163), (1161, 1160, 1175, 1176), (1155, 1154, 1169, 1170), (1149, 1148, 1163, 1164), (1156, 1155, 1170, 1171), (1150, 1149, 1164, 1165), (1157, 1156, 1171, 1172), (1151, 1150, 1165, 1166), (1171, 1170, 1185, 1186), (1165, 1164, 1179, 1180), (1172, 1171, 1186, 1187), (1166, 1165, 1180, 1181), (1173, 1172, 1187, 1188), (1167, 1166, 1181, 1182), (1174, 1173, 1188, 1189), (1168, 1167, 1182, 1183), (1175, 1174, 1189, 1190), (1169, 1168, 1183, 1184), (1163, 1162, 1177, 1178), (1176, 1175, 1190, 1191), (1170, 1169, 1184, 1185), (1164, 1163, 1178, 1179), (1190, 1189, 1204, 1205), (1184, 1183, 1198, 1199), (1178, 1177, 1192, 1193), (1191, 1190, 1205, 1206), (1185, 1184, 1199, 1200), (1179, 1178, 1193, 1194), (1186, 1185, 1200, 1201), (1180, 1179, 1194, 1195), (1187, 1186, 1201, 1202), (1181, 1180, 1195, 1196), (1188, 1187, 1202, 1203), (1182, 1181, 1196, 1197), (1189, 1188, 1203, 1204), (1183, 1182, 1197, 1198), (1196, 1195, 1210, 1211), (1203, 1202, 1217, 1218), (1197, 1196, 1211, 1212), (1204, 1203, 1218, 1219), (1198, 1197, 1212, 1213), (1205, 1204, 1219, 1220), (1199, 1198, 1213, 1214), (1193, 1192, 1207, 1208), (1206, 1205, 1220, 1221), (1200, 1199, 1214, 1215), (1194, 1193, 1208, 1209), (1201, 1200, 1215, 1216), (1195, 1194, 1209, 1210), (1202, 1201, 1216, 1217), (1215, 1214, 1229, 1230), (1209, 1208, 1223, 1224), (1216, 1215, 1230, 1231), (1210, 1209, 1224, 1225), (1217, 1216, 1231, 1232), (1211, 1210, 1225, 1226), (1218, 1217, 1232, 1233), (1212, 1211, 1226, 1227), (1219, 1218, 1233, 1234), (1213, 1212, 1227, 1228), (1220, 1219, 1234, 1235), (1214, 1213, 1228, 1229), (1208, 1207, 1222, 1223), (1221, 1220, 1235, 1236), (1234, 1233, 1248, 1249), (1228, 1227, 1242, 1243), (1235, 1234, 1249, 1250), (1229, 1228, 1243, 1244), (1223, 1222, 1237, 1238), (1236, 1235, 1250, 1251), (1230, 1229, 1244, 1245), (1224, 1223, 1238, 1239), (1231, 1230, 1245, 1246), (1225, 1224, 1239, 1240), (1232, 1231, 1246, 1247), (1226, 1225, 1240, 1241), (1233, 1232, 1247, 1248), (1227, 1226, 1241, 1242), (1247, 1246, 1262, 1263), (1241, 1240, 1256, 1257), (1248, 1247, 1263, 1264), (1242, 1241, 1257, 1258), (1249, 1248, 1264, 1265), (1243, 1242, 1258, 1259), (1250, 1249, 1265, 1266), (1244, 1243, 1259, 1260), (1238, 1237, 1253, 1254), (1251, 1250, 1266, 1267), (1245, 1244, 1260, 1261), (1239, 1238, 1254, 1255), (1246, 1245, 1261, 1262), (1240, 1239, 1255, 1256), (1267, 1266, 1281, 1282), (1261, 1260, 1275, 1276), (1255, 1254, 1269, 1270), (1262, 1261, 1276, 1277), (1256, 1255, 1270, 1271), (1263, 1262, 1277, 1278), (1257, 1256, 1271, 1272), (1264, 1263, 1278, 1279), (1258, 1257, 1272, 1273), (1265, 1264, 1279, 1280), (1259, 1258, 1273, 1274), (1266, 1265, 1280, 1281), (1260, 1259, 1274, 1275), (1254, 1253, 1268, 1269), (1280, 1279, 1294, 1295), (1274, 1273, 1288, 1289), (1281, 1280, 1295, 1296), (1275, 1274, 1289, 1290), (1269, 1268, 1283, 1284), (1282, 1281, 1296, 1297), (1276, 1275, 1290, 1291), (1270, 1269, 1284, 1285), (1277, 1276, 1291, 1292), (1271, 1270, 1285, 1286), (1278, 1277, 1292, 1293), (1272, 1271, 1286, 1287), (1279, 1278, 1293, 1294), (1273, 1272, 1287, 1288), (1293, 1292, 1307, 1308), (1287, 1286, 1301, 1302), (1294, 1293, 1308, 1309), (1288, 1287, 1302, 1303), (1295, 1294, 1309, 1310), (1289, 1288, 1303, 1304), (1296, 1295, 1310, 1311), (1290, 1289, 1304, 1305), (1284, 1283, 1298, 1299), (1297, 1296, 1311, 1312), (1291, 1290, 1305, 1306), (1285, 1284, 1299, 1300), (1292, 1291, 1306, 1307), (1286, 1285, 1300, 1301), (1312, 1311, 1326, 1327), (1306, 1305, 1320, 1321), (1300, 1299, 1314, 1315), (1307, 1306, 1321, 1322), (1301, 1300, 1315, 1316), (1308, 1307, 1322, 1323), (1302, 1301, 1316, 1317), (1309, 1308, 1323, 1324), (1303, 1302, 1317, 1318), (1310, 1309, 1324, 1325), (1304, 1303, 1318, 1319), (1311, 1310, 1325, 1326), (1305, 1304, 1319, 1320), (1299, 1298, 1313, 1314), (1325, 1324, 1339, 1340), (1319, 1318, 1333, 1334), (1326, 1325, 1340, 1341), (1320, 1319, 1334, 1335), (1314, 1313, 1328, 1329), (1327, 1326, 1341, 1342), (1321, 1320, 1335, 1336), (1315, 1314, 1329, 1330), (1322, 1321, 1336, 1337), (1316, 1315, 1330, 1331), (1323, 1322, 1337, 1338), (1317, 1316, 1331, 1332), (1324, 1323, 1338, 1339), (1318, 1317, 1332, 1333), (1331, 1330, 1345, 1346), (1338, 1337, 1352, 1353), (1332, 1331, 1346, 1347), (1339, 1338, 1353, 1354), (1333, 1332, 1347, 1348), (1340, 1339, 1354, 1355), (1334, 1333, 1348, 1349), (1341, 1340, 1355, 1356), (1335, 1334, 1349, 1350), (1329, 1328, 1343, 1344), (1342, 1341, 1356, 1357), (1336, 1335, 1350, 1351), (1330, 1329, 1344, 1345), (1337, 1336, 1351, 1352), (1350, 1349, 1365, 1366), (1344, 1343, 1359, 1360), (1357, 1356, 1372, 1373), (1351, 1350, 1366, 1367), (1345, 1344, 1360, 1361), (1352, 1351, 1367, 1368), (1346, 1345, 1361, 1362), (1353, 1352, 1368, 1369), (1347, 1346, 1362, 1363), (1354, 1353, 1369, 1370), (1348, 1347, 1363, 1364), (1355, 1354, 1370, 1371), (1349, 1348, 1364, 1365), (1356, 1355, 1371, 1372), (1370, 1369, 1384, 1385), (1364, 1363, 1378, 1379), (1371, 1370, 1385, 1386), (1365, 1364, 1379, 1380), (1372, 1371, 1386, 1387), (1366, 1365, 1380, 1381), (1360, 1359, 1374, 1375), (1373, 1372, 1387, 1388), (1367, 1366, 1381, 1382), (1361, 1360, 1375, 1376), (1368, 1367, 1382, 1383), (1362, 1361, 1376, 1377), (1369, 1368, 1383, 1384), (1363, 1362, 1377, 1378), (1383, 1382, 1397, 1398), (1377, 1376, 1391, 1392), (1384, 1383, 1398, 1399), (1378, 1377, 1392, 1393), (1385, 1384, 1399, 1400), (1379, 1378, 1393, 1394), (1386, 1385, 1400, 1401), (1380, 1379, 1394, 1395), (1387, 1386, 1401, 1402), (1381, 1380, 1395, 1396), (1375, 1374, 1389, 1390), (1388, 1387, 1402, 1403), (1382, 1381, 1396, 1397), (1376, 1375, 1390, 1391), (1252, 936, 951), (922, 1358, 937), (937, 1358, 952), (1252, 951, 966), (1252, 966, 981), (952, 1358, 967), (1252, 981, 996), (967, 1358, 982), (982, 1358, 997), (1252, 996, 1011), (1252, 1011, 1026), (997, 1358, 1012), (1012, 1358, 1027), (1252, 1026, 1041), (1027, 1358, 1042), (1252, 1041, 1056), (1252, 1056, 1071), (1042, 1358, 1057), (1057, 1358, 1072), (1252, 1071, 1086), (1072, 1358, 1087), (1252, 1086, 1101), (1252, 1101, 1116), (1087, 1358, 1102), (1102, 1358, 1117), (1252, 1116, 1131), (1252, 1131, 1146), (1117, 1358, 1132), (1252, 1146, 1161), (1132, 1358, 1147), (1147, 1358, 1162), (1252, 1161, 1176), (1252, 1176, 1191), (1162, 1358, 1177), (1177, 1358, 1192), (1252, 1191, 1206), (1192, 1358, 1207), (1252, 1206, 1221), (1252, 1221, 1236), (1207, 1358, 1222), (1222, 1358, 1237), (1252, 1236, 1251), (1237, 1358, 1253), (1252, 1251, 1267), (1252, 1267, 1282), (1253, 1358, 1268), (1268, 1358, 1283), (1252, 1282, 1297), (1283, 1358, 1298), (1252, 1297, 1312), (1252, 1312, 1327), (1298, 1358, 1313), (1313, 1358, 1328), (1252, 1327, 1342), (1328, 1358, 1343), (1252, 1342, 1357), (1252, 1357, 1373), (1343, 1358, 1359), (1359, 1358, 1374), (1252, 1373, 1388), (1252, 1388, 1403), (1374, 1358, 1389), (1402, 1401, 934, 935), (1396, 1395, 928, 929), (1390, 1389, 922, 923), (1403, 1402, 935, 936), (1397, 1396, 929, 930), (1391, 1390, 923, 924), (1252, 1403, 936), (1398, 1397, 930, 931), (1392, 1391, 924, 925), (1399, 1398, 931, 932), (1393, 1392, 925, 926), (1400, 1399, 932, 933), (1394, 1393, 926, 927), (1401, 1400, 933, 934), (1395, 1394, 927, 928), (1389, 1358, 922)])
me_plane_001.polygons.foreach_set('use_smooth', [1, 1, 1, 1, 1, 1, 1, 1, 1, 1, 1, 1, 1, 1, 1, 1, 1, 1, 1, 1, 1, 1, 1, 1, 1, 1, 1, 1, 1, 1, 1, 1, 1, 1, 1, 1, 1, 1, 1, 1, 1, 1, 1, 1, 1, 1, 1, 1, 1, 1, 1, 1, 1, 1, 1, 1, 1, 1, 1, 1, 1, 1, 1, 1, 1, 1, 1, 1, 1, 1, 1, 1, 1, 1, 1, 1, 1, 1, 1, 1, 1, 1, 1, 1, 1, 1, 1, 1, 1, 1, 1, 1, 1, 1, 1, 1, 1, 1, 1, 1, 1, 1, 1, 1, 1, 1, 1, 1, 1, 1, 1, 1, 1, 1, 1, 1, 1, 1, 1, 1, 1, 1, 1, 1, 1, 1, 1, 1, 1, 1, 1, 1, 1, 1, 1, 1, 1, 1, 1, 1, 1, 1, 1, 1, 1, 1, 1, 1, 1, 1, 1, 1, 1, 1, 1, 1, 1, 1, 1, 1, 1, 1, 1, 1, 1, 1, 1, 1, 1, 1, 1, 1, 1, 1, 1, 1, 1, 1, 1, 1, 1, 1, 1, 1, 1, 1, 1, 1, 1, 1, 1, 1, 1, 1, 1, 1, 1, 1, 1, 1, 1, 1, 1, 1, 1, 1, 1, 1, 1, 1, 1, 1, 1, 1, 1, 1, 1, 1, 1, 1, 1, 1, 1, 1, 1, 1, 1, 1, 1, 1, 1, 1, 1, 1, 1, 1, 1, 1, 1, 1, 1, 1, 1, 1, 1, 1, 1, 1, 1, 1, 1, 1, 1, 1, 1, 1, 1, 1, 1, 1, 1, 1, 1, 1, 1, 1, 1, 1, 1, 1, 1, 1, 1, 1, 1, 1, 1, 1, 1, 1, 1, 1, 1, 1, 1, 1, 1, 1, 1, 1, 1, 1, 1, 1, 1, 1, 1, 1, 1, 1, 1, 1, 1, 1, 1, 1, 1, 1, 1, 1, 1, 1, 1, 1, 1, 1, 1, 1, 1, 1, 1, 1, 1, 1, 1, 1, 1, 1, 1, 1, 1, 1, 1, 1, 1, 1, 1, 1, 1, 1, 1, 1, 1, 1, 1, 1, 1, 1, 1, 1, 1, 1, 1, 1, 1, 1, 1, 1, 1, 1, 1, 1, 1, 1, 1, 1, 1, 1, 1, 1, 1, 1, 1, 1, 1, 1, 1, 1, 1, 1, 1, 1, 1, 1, 1, 1, 1, 1, 1, 1, 1, 1, 1, 1, 1, 1, 1, 1, 1, 1, 1, 1, 1, 1, 1, 1, 1, 1, 1, 1, 1, 1, 1, 1, 1, 1, 1, 1, 1, 1, 1, 1, 1, 1, 1, 1, 1, 1, 1, 1, 1, 1, 1, 1, 1, 1, 1, 1, 1, 1, 1, 1, 1, 1, 1, 1, 1, 1, 1, 1, 1, 1, 1, 1, 1, 1, 1, 1, 1, 1, 1, 1, 1, 1, 1, 1, 1, 1, 1, 1, 1, 1, 1, 1, 1, 1, 1, 1, 1, 1, 1, 1, 1, 1, 1, 1, 1, 1, 1, 1, 1, 1, 1, 1, 1, 1, 1, 1, 1, 1, 1, 1, 1, 1, 1, 1, 1, 1, 1, 1, 1, 1, 1, 1, 1, 1, 1, 1, 1, 1, 1, 1, 1, 1, 1, 1, 1, 1, 1, 1, 1, 1, 1, 1, 1, 1, 1, 1, 1, 1, 1, 1, 1, 1, 1, 1, 1, 1, 1, 1, 1, 1, 1, 1, 1, 1, 1, 1, 1, 1, 1, 1, 1, 1, 1, 1, 1, 1, 1, 1, 1, 1, 1, 1, 1, 1, 1, 1, 1, 1, 1, 1, 1, 1, 1, 1, 1, 1, 1, 1, 1, 1, 1, 1, 1, 1, 1, 1, 1, 1, 1, 1, 1, 1, 1, 1, 1, 1, 1, 1, 1, 1, 1, 1, 1, 1, 1, 1, 1, 1, 1, 1, 1, 1, 1, 1, 1, 1, 1, 1, 1, 1, 1, 1, 1, 1, 1, 1, 1, 1, 1, 1, 1, 1, 1, 1, 1, 1, 1, 1, 1, 1, 1, 1, 1, 1, 1, 1, 1, 1, 1, 1, 1, 1, 1, 1, 1, 1, 1, 1, 1, 1, 1, 1, 1, 1, 1, 1, 1, 1, 1, 1, 1, 1, 1, 1, 1, 1, 1, 1, 1, 1, 1, 1, 1, 1, 1, 1, 1, 1, 1, 1, 1, 1, 1, 1, 1, 1, 1, 1, 1, 1, 1, 1, 1, 1, 1, 1, 1, 1, 1, 1, 1, 1, 1, 1, 1, 1, 1, 1, 1, 1, 1, 1, 1, 1, 1, 1, 1, 1, 1, 1, 1, 1, 1, 1, 1, 1, 1, 1, 1, 1, 1, 1, 1, 1, 1, 1, 1, 1, 1, 1, 1, 1, 1, 1, 1, 1, 1, 1, 1, 1, 1, 1, 1, 1, 1, 1, 1, 1, 1, 1, 1, 1, 1, 1, 1, 1, 1, 1, 1, 1, 1, 1, 1, 1, 1, 1, 1, 1, 1, 1, 1, 1, 1, 1, 1, 1, 1, 1, 1, 1, 1, 1, 1, 1, 1, 1, 1, 1, 1, 1, 1, 1, 1, 1, 1, 1, 1, 1, 1, 1, 1, 1, 1, 1, 1, 1, 1, 1, 1, 1, 1, 1, 0, 0, 0, 0, 0, 0, 0, 0, 0, 0, 0, 0, 0, 0, 0, 0, 1, 1, 1, 0, 0, 0, 0, 0, 0, 0, 0, 0, 0, 0, 0, 0, 0, 0, 0, 0, 0, 0, 0, 0, 0, 0, 0, 0, 0, 0, 0, 0, 0, 0, 0, 0, 0, 0, 0, 0, 0, 0, 0, 0, 0, 0, 0, 0, 0, 0, 0, 0, 0, 0, 0, 0, 0, 0, 0, 0, 0, 0, 0, 0, 0, 0, 0, 0, 0, 0, 0, 0, 0, 0, 0, 0, 0, 0, 0, 0, 0, 0, 0, 0, 0, 0, 0, 0, 0, 0, 0, 0, 0, 0, 0, 0, 0, 0, 0, 0, 0, 0, 0, 0, 0, 0, 0, 0, 0, 0, 0, 0, 0, 0, 0, 0, 0, 0, 0, 0, 0, 0, 0, 0, 0, 0, 0, 0, 0, 0, 0, 0, 0, 0, 0, 0, 0, 0, 0, 0, 0, 0, 0, 0, 0, 0, 0, 0, 0, 0, 0, 0, 0, 0, 0, 0, 0, 0, 0, 0, 0, 0, 0, 0, 0, 0, 0, 0, 0, 0, 0, 0, 0, 0, 0, 0, 0, 0, 0, 0, 0, 0, 0, 0, 0, 0, 0, 0, 0, 0, 0, 0, 0, 0, 0, 0, 0, 0, 0, 0, 0, 0, 0, 0, 0, 0, 0, 0, 0, 0, 0, 0, 0, 0, 0, 0, 0, 0, 0, 0, 0, 0, 0, 0, 0, 0, 0, 0, 0, 0, 0, 0, 0, 0, 0, 0, 0, 0, 0, 0, 0, 0, 0, 0, 0, 0, 0, 0, 0, 0, 0, 0, 0, 0, 0, 0, 0, 0, 0, 0, 0, 0, 0, 0, 0, 0, 0, 0, 0, 0, 0, 0, 0, 0, 0, 0, 0, 0, 0, 0, 0, 0, 0, 0, 0, 0, 0, 0, 0, 0, 0, 0, 0, 0, 0, 0, 0, 0, 0, 0, 0, 0, 0, 0, 0, 0, 0, 0, 0, 0, 0, 0, 0, 0, 0, 0, 0, 0, 0, 0, 0, 0, 0, 0, 0, 0, 0, 0, 0, 0, 0, 0, 0, 0, 0, 0, 0, 0, 0, 0, 0, 0, 0, 0, 0, 0, 0, 0, 0, 0, 0, 0, 0, 0, 0, 0, 0, 0, 0, 0, 0, 0, 0, 0, 0, 0, 0, 0, 0, 0, 0, 0, 0, 0, 0, 0, 0, 0, 0, 0, 0, 0, 0, 0, 0, 0, 0, 0, 0, 0, 0, 0, 0, 0, 0, 0, 0, 0, 0, 0, 0, 0, 0, 0, 0, 0, 0, 0, 0, 0, 0, 0, 0, 0, 0, 0, 0, 0, 0, 0, 0, 0, 0, 0, 0, 0, 0, 0, 0, 0, 0, 0, 0, 0, 0, 0, 0, 0, 0, 0, 0, 0, 0, 0, 0, 0, 0, 0, 0, 0, 0, 0, 0, 0, 0, 0, 0, 0, 0, 0, 0, 0, 0, 0, 0, 0, 0, 0, 0, 0, 0, 0, 0, 0, 0, 0, 0, 0, 0, 0, 0, 0, 0, 0, 0, 0, 0, 0, 0, 0, 0, 0, 0, 0, 0, 0, 0, 0, 0, 0, 0, 0, 0, 0, 0, 0, 0, 0, 0, 0, 0, 0, 0, 0, 0, 0, 0])
me_plane_001.use_remesh_preserve_volume = False
me_plane_001.use_remesh_preserve_attributes = False
me_plane_001.use_mirror_vertex_groups = False
me_plane_001.update()
me_plane = bpy.data.meshes.new('Plane')
me_plane.from_pydata([(1.0, -1.0, 0.0), (-1.0, -1.0, 0.0), (1.0, 1.0, 0.0), (-1.0, 1.0, 0.0)], [], [(1, 0, 2, 3)])
me_plane.materials.append(mat_material_001)
me_plane.use_remesh_preserve_volume = False
me_plane.use_remesh_preserve_attributes = False
me_plane.use_mirror_vertex_groups = False
me_plane.update()

# ---- objects
ob_camera = bpy.data.objects.new('Camera', cam_camera)
ob_plane_001 = bpy.data.objects.new('Plane.001', me_plane_001)
ob_plane = bpy.data.objects.new('Plane', me_plane)

# ---- transforms, parenting, visibility, modifiers, constraints
ob_camera.location = (18.47, -20.55, 3.144)
ob_camera.rotation_euler = (1.409, -1.062e-05, 0.734)
ob_camera.lock_rotations_4d = False
ob_camera.empty_display_type = 'ARROWS'
ob_camera.color = (0.0, 0.0, 0.0, 0.0)
ob_camera.display_type = 'WIRE'
ob_camera.lineart.crease_threshold = 0.0
ob_plane_001.location = (0.0, -2.0, -0.9)
ob_plane_001.scale = (14.96, 14.96, 14.96)
ob_plane_001.lock_rotations_4d = False
ob_plane_001.empty_display_type = 'ARROWS'
ob_plane_001.display_type = 'SOLID'
ob_plane_001.lineart.crease_threshold = 0.0
_m = ob_plane_001.modifiers.new('Mirror', 'MIRROR')
_m.use_mirror_vertex_groups = False
_m = ob_plane_001.modifiers.new('Subsurf', 'SUBSURF')
_m.uv_smooth = 'PRESERVE_CORNERS'
_m.quality = 2
_m.levels = 2
_m = ob_plane_001.modifiers.new('Collision', 'COLLISION')
ob_plane.location = (16.0, -10.0, 14.0)
ob_plane.rotation_euler = (-0.01821, 0.9026, -0.721)
ob_plane.lineart.crease_threshold = 0.0

# ---- collection membership
col_collection_1.objects.link(ob_camera)
col_collection_1.objects.link(ob_plane_001)
col_collection_1.objects.link(ob_plane)

# ---- scene / render settings (as saved in the file)
scene.camera = ob_camera
scene.frame_start = 1; scene.frame_end = 250; scene.frame_set(1)
scene.render.engine = 'CYCLES'
scene.render.image_settings.color_mode = 'RGB'
scene.render.image_settings.compression = 90
scene.render.resolution_percentage = 51
scene.render.dither_intensity = 0.0
scene.cycles.use_denoising = False
scene.cycles.samples = 10
scene.cycles.sampling_pattern = 'TABULATED_SOBOL'
scene.cycles.light_sampling_threshold = 0.0
scene.cycles.use_adaptive_sampling = False
scene.cycles.use_light_tree = False
scene.cycles.blur_glossy = 0.0
scene.cycles.volume_bounces = 1
scene.cycles.pixel_filter_type = 'GAUSSIAN'
scene.cycles.sample_clamp_indirect = 0.0
scene.view_settings.view_transform = 'Standard'
bpy.context.view_layer.update()
